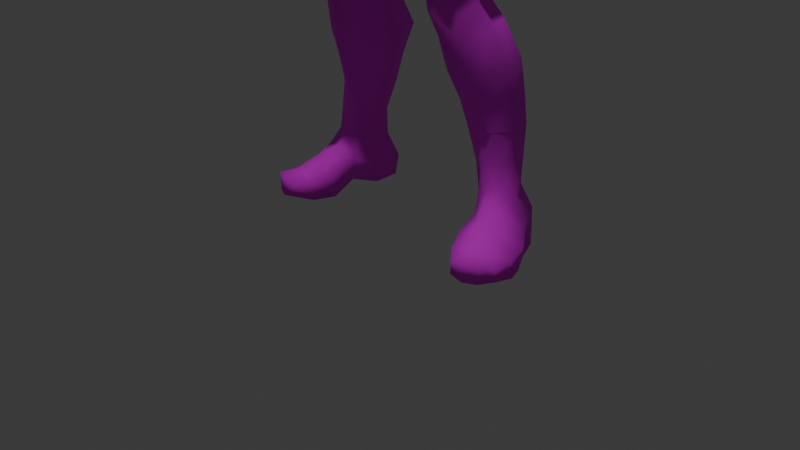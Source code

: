 # Source: Test_Body.blend  (saved by Blender 4.0.36; exported with 4.5.12 LTS)
import bpy
from mathutils import Matrix  # noqa: F401  (used for matrix-valued properties, if any)

bpy.ops.wm.read_factory_settings(use_empty=True)
scene = bpy.context.scene
scene.name = 'Scene'

# ---- collections
col_collection = bpy.data.collections.new('Collection'); scene.collection.children.link(col_collection)

# ---- images (referenced by path relative to the original .blend; pixels are not part of the script)
import os
ASSET_DIR = os.environ.get("B2B_ASSET_DIR", "")  # directory of the original .blend (textures are referenced by path, not embedded)
HERE = os.path.dirname(os.path.abspath(__file__))  # packed textures are extracted next to this script under _unpacked/

def load_image(name, relpath, width, height, colorspace="sRGB"):
    """Load a texture the original file referenced (path relative to the .blend, or extracted next to this script)."""
    p = next((c for c in (os.path.join(HERE, relpath), os.path.join(ASSET_DIR, relpath)) if relpath and os.path.exists(c)), "")
    if p:
        img = bpy.data.images.load(p, check_existing=True)
        img.name = name
    else:  # same state as the original file: an image datablock whose file is absent (Cycles renders it pink)
        img = bpy.data.images.new(name, width, height)
        img.source = "FILE"
        img.filepath = "//" + (relpath or name)
    img.colorspace_settings.name = colorspace
    return img
img_main = load_image('Main', 'Spidey Texture/Main.png', 1024, 1024, 'sRGB')

# ---- materials (node trees are filled in below, after node groups)
mat_texture = bpy.data.materials.new('Texture')
mat_texture.alpha_threshold = 0.0
mat_texture.use_transparent_shadow = False
mat_texture.roughness = 0.5
mat_texture.line_color = (0.0, 0.0, 0.0, 1.0)

# ---- material node trees
mat_texture.use_nodes = True; mat_texture.node_tree.nodes.clear()
_N = mat_texture.node_tree.nodes; _L = mat_texture.node_tree.links
n0 = _N.new('ShaderNodeOutputMaterial'); n0.name = 'Material Output'; n0.location = (300, 300)
n1 = _N.new('ShaderNodeBsdfPrincipled'); n1.name = 'Principled BSDF'; n1.location = (-66, 256)
n1.inputs[2].default_value = 1.0
n1.inputs[3].default_value = 1.45
n2 = _N.new('ShaderNodeTexImage'); n2.name = 'Image Texture'; n2.location = (-410, 213)
n2.image = img_main
_L.new(n1.outputs[0], n0.inputs[0])
_L.new(n2.outputs[0], n1.inputs[0])
n0.is_active_output = True

# ---- world
world_world = bpy.data.worlds.new('World'); scene.world = world_world
world_world.use_nodes = True; world_world.node_tree.nodes.clear()
_N = world_world.node_tree.nodes; _L = world_world.node_tree.links
n0 = _N.new('ShaderNodeOutputWorld'); n0.name = 'World Output'; n0.location = (300, 300)
n1 = _N.new('ShaderNodeBackground'); n1.name = 'Background'; n1.location = (10, 300)
n1.inputs[0].default_value = (0.05088, 0.05088, 0.05088, 1.0)
_L.new(n1.outputs[0], n0.inputs[0])
n0.is_active_output = True
world_world.color = (0.05088, 0.05088, 0.05088)
world_world.use_sun_shadow = False
world_world.sun_shadow_jitter_overblur = 0.0

# ---- cameras
cam_camera = bpy.data.cameras.new('Camera')
cam_camera.clip_end = 100.0
cam_camera.ortho_scale = 7.314

# ---- lights
light_light = bpy.data.lights.new('Light', 'POINT')
light_light.transmission_factor = 0.0
light_light.use_soft_falloff = False
light_light.energy = 1000.0
light_light.shadow_soft_size = 0.1
light_light.shadow_maximum_resolution = 0.006
light_light.use_absolute_resolution = True

# ---- meshes
me_lowman_shoes_005 = bpy.data.meshes.new('lowman_shoes.005')
me_lowman_shoes_005.from_pydata([(0.0, 5.488, 0.6872), (0.0, 5.804, 0.6099), (0.0, 6.645, -0.3257), (0.0, 6.436, -0.3516), (0.0, 5.463, -0.3085), (0.0, 5.145, -0.1931), (0.0, 6.073, 0.5531), (3e-06, 6.37, 0.4995), (0.0, 5.793, -0.4702), (0.0, 6.144, -0.4646), (0.0, 5.115, 0.5152), (-8.63e-09, 7.912, 0.5172), (-8.63e-09, 8.01, 0.2864), (0.0, 6.539, 0.3509), (-8.63e-09, 7.924, -0.1204), (-8.63e-09, 7.756, -0.2456), (0.0, 4.506, -0.2864), (0.0, 4.259, -0.4408), (0.0, 4.424, 0.5644), (0.0, 4.036, 0.5693), (0.0, 4.062, -0.3307), (0.0, 3.858, -0.05647), (0.0, 3.72, 0.4022), (-8.63e-09, 6.943, 0.3765), (-8.63e-09, 6.917, 0.5078), (-8.63e-09, 7.547, -0.2754), (-8.63e-09, 7.381, -0.2145), (-8.63e-09, 7.147, -0.1739), (-8.63e-09, 7.004, -0.2135), (0.0, 6.857, -0.3044), (0.0, 6.743, 0.3154), (-8.63e-09, 6.884, 0.3111), (-8.63e-09, 8.007, 0.06698), (-8.63e-09, 7.268, -0.166), (0.0, 4.824, -0.2374), (0.0, 4.743, 0.5284), (-8.63e-09, 7.353, 0.6898), (-8.63e-09, 7.426, 0.6656), (-8.63e-09, 7.164, 0.6828), (-8.63e-09, 7.261, 0.7154), (-8.63e-09, 7.085, 0.6496), (-8.63e-09, 7.747, 0.6514), (-8.63e-09, 7.537, 0.6948), (-8.63e-09, 6.969, 0.6316), (0.2637, 5.44, -0.386), (0.3055, 5.767, -0.5599), (0.7053, 5.775, -0.4184), (0.5813, 5.402, -0.3269), (0.3075, 5.492, 0.6585), (0.3646, 5.814, 0.7112), (0.2575, 6.77, -0.4214), (0.3093, 6.537, -0.5274), (0.6882, 6.596, -0.4655), (0.6805, 6.155, -0.5539), (0.3269, 6.159, -0.5879), (0.2184, 5.132, -0.2934), (0.342, 6.162, 0.6428), (0.2644, 6.458, 0.4835), (0.5094, 4.875, 0.3416), (0.5203, 5.19, 0.4172), (0.2771, 5.123, 0.6359), (0.2792, 4.75, 0.5709), (0.4927, 4.901, -0.207), (0.5131, 5.147, -0.2412), (0.5897, 5.204, 0.07265), (0.648, 4.934, 0.06455), (0.6893, 5.45, 0.07808), (0.7848, 5.754, 0.01763), (0.1858, 7.974, 0.2831), (0.1706, 7.87, 0.498), (0.2756, 7.737, 0.4492), (0.3108, 7.826, 0.2775), (0.6291, 5.493, 0.4644), (1.217, 6.112, 0.07802), (1.011, 6.454, 0.2205), (0.8711, 6.155, 0.2598), (1.092, 6.083, 0.1675), (1.311, 6.227, -0.1165), (1.109, 6.572, -0.1396), (1.226, 6.141, -0.3077), (1.057, 6.391, -0.4617), (1.054, 6.046, -0.3156), (0.9196, 6.104, -0.4355), (0.9722, 5.928, -0.209), (0.8424, 6.018, -0.2123), (0.9946, 5.963, -0.01055), (0.8021, 6.019, -0.02425), (1.002, 5.974, 0.1229), (0.8076, 6.076, 0.1675), (1.623, 5.723, 0.2349), (1.712, 5.858, 0.1245), (1.523, 6.071, 0.1609), (1.381, 5.899, 0.3092), (1.707, 5.869, -0.07731), (1.519, 6.1, -0.1131), (1.71, 5.802, -0.2612), (1.497, 6.025, -0.3611), (1.56, 5.682, -0.3248), (1.329, 5.807, -0.419), (1.472, 5.574, -0.1781), (1.255, 5.772, -0.1828), (1.502, 5.593, -0.007563), (1.204, 5.742, -0.00704), (1.53, 5.616, 0.1372), (1.234, 5.757, 0.1863), (2.127, 5.392, 0.2472), (2.188, 5.502, 0.215), (2.038, 5.623, 0.1697), (1.953, 5.498, 0.2331), (2.287, 5.599, 0.04614), (2.116, 5.754, -0.02145), (2.233, 5.495, -0.1665), (1.973, 5.677, -0.2734), (2.124, 5.329, -0.2514), (1.868, 5.491, -0.3601), (2.027, 5.172, -0.1368), (1.803, 5.302, -0.1951), (2.031, 5.211, 0.06049), (1.821, 5.272, 0.03545), (2.045, 5.253, 0.215), (1.857, 5.345, 0.2026), (2.312, 5.258, 0.2703), (2.384, 5.354, 0.2617), (2.444, 5.4, 0.1401), (2.426, 5.326, 0.004444), (2.375, 5.206, -0.0608), (2.305, 5.114, -0.002773), (2.293, 5.137, 0.1153), (2.297, 5.18, 0.2012), (0.5279, 6.82, -0.2912), (0.597, 6.779, -0.0259), (0.7589, 6.652, -0.1226), (0.6079, 6.535, 0.2589), (0.4195, 6.663, 0.1737), (0.1949, 6.61, 0.3315), (0.3004, 7.677, -0.07179), (0.1968, 7.733, -0.2061), (0.1824, 7.894, -0.09673), (0.2863, 7.807, -0.03287), (0.6542, 6.2, 0.443), (0.7003, 5.84, 0.3785), (2.809, 5.023, 0.3355), (2.721, 5.145, 0.2988), (2.672, 5.106, 0.4121), (2.785, 4.991, 0.4603), (2.797, 5.001, 0.2172), (2.723, 5.102, 0.1822), (2.753, 4.944, 0.1381), (2.679, 5.014, 0.1246), (2.695, 4.876, 0.1265), (2.626, 4.953, 0.1347), (2.651, 4.816, 0.1988), (2.58, 4.923, 0.198), (2.539, 4.772, 0.4835), (2.609, 4.825, 0.5867), (2.595, 4.992, 0.4696), (2.543, 4.908, 0.3298), (2.898, 4.89, 0.5054), (3.009, 4.78, 0.5575), (3.03, 4.777, 0.4048), (2.923, 4.908, 0.3682), (2.91, 4.891, 0.2337), (3.006, 4.752, 0.2571), (2.957, 4.743, 0.1597), (2.863, 4.844, 0.1386), (2.894, 4.68, 0.1632), (2.795, 4.766, 0.1307), (2.926, 4.664, 0.2667), (2.769, 4.724, 0.2252), (2.955, 4.699, 0.3981), (2.77, 4.734, 0.3485), (3.094, 4.368, 0.5034), (3.156, 4.375, 0.533), (3.14, 4.368, 0.6045), (3.069, 4.365, 0.5715), (2.738, 4.911, 0.5586), (2.713, 4.765, 0.5852), (2.647, 4.492, 0.5639), (2.698, 4.521, 0.6105), (2.65, 4.528, 0.6649), (2.585, 4.497, 0.6213), (2.628, 4.762, 0.3126), (2.648, 4.705, 0.4576), (3.095, 4.384, 0.3573), (3.102, 4.381, 0.43), (3.036, 4.408, 0.4122), (3.036, 4.404, 0.3482), (2.829, 4.841, 0.6061), (2.925, 4.772, 0.6532), (3.124, 4.419, 0.6782), (3.177, 4.445, 0.7087), (3.142, 4.443, 0.7719), (3.088, 4.415, 0.7342), (2.955, 4.49, 0.2721), (2.944, 4.476, 0.2172), (3.0, 4.466, 0.225), (3.007, 4.472, 0.2805), (3.114, 4.648, 0.475), (3.092, 4.648, 0.5864), (3.047, 4.607, 0.4733), (3.028, 4.596, 0.5467), (2.934, 4.681, 0.5336), (3.023, 4.611, 0.3871), (3.03, 4.608, 0.3193), (3.098, 4.638, 0.4093), (3.098, 4.628, 0.305), (3.081, 4.668, 0.6318), (3.03, 4.666, 0.7247), (3.024, 4.618, 0.6184), (2.987, 4.611, 0.6727), (2.87, 4.69, 0.6263), (2.961, 4.615, 0.1892), (3.023, 4.644, 0.1708), (2.971, 4.619, 0.2477), (3.026, 4.648, 0.2528), (3.136, 4.487, 0.6074), (3.161, 4.491, 0.514), (3.089, 4.47, 0.4979), (3.064, 4.462, 0.5685), (3.053, 4.497, 0.4005), (3.06, 4.499, 0.3388), (3.125, 4.488, 0.4254), (3.123, 4.486, 0.3368), (3.105, 4.537, 0.761), (3.154, 4.544, 0.6799), (3.091, 4.509, 0.6538), (3.056, 4.504, 0.7118), (2.962, 4.542, 0.2007), (3.027, 4.542, 0.1966), (2.972, 4.548, 0.2597), (3.03, 4.552, 0.2684), (2.486, 5.121, 0.3479), (2.555, 5.214, 0.3427), (2.611, 5.248, 0.2383), (2.613, 5.189, 0.1205), (2.576, 5.087, 0.05807), (2.517, 5.013, 0.0866), (2.481, 5.017, 0.1681), (2.471, 5.06, 0.2605), (2.71, 4.624, 0.5873), (2.642, 4.581, 0.5117), (2.565, 4.603, 0.5741), (2.641, 4.64, 0.6409), (2.764, 4.741, 0.6015), (2.764, 4.717, 0.479), (1.793, 5.599, 0.1231), (1.836, 5.687, 0.06623), (1.902, 5.787, -0.05659), (1.819, 5.709, -0.2292), (1.707, 5.595, -0.3987), (1.665, 5.463, -0.1777), (1.679, 5.409, 0.002819), (1.732, 5.496, 0.1083), (0.2784, 4.577, -0.3944), (0.3336, 4.212, -0.6176), (0.3266, 4.45, 0.5434), (0.3172, 4.064, 0.4885), (0.6021, 4.308, 0.3565), (0.5729, 4.613, 0.3568), (0.73, 4.41, 0.03222), (0.6898, 4.681, 0.04234), (0.55, 4.638, -0.2537), (0.6441, 4.346, -0.3197), (0.3749, 3.805, 0.524), (0.08029, 3.746, 0.3597), (0.1236, 3.618, 0.3542), (0.1366, 3.957, -0.3961), (0.0411, 3.797, -0.06124), (0.6627, 3.962, 0.3908), (0.8163, 4.014, 0.04611), (0.7626, 3.954, -0.3253), (0.483, 3.833, -0.4883), (0.1963, 3.666, -0.3926), (0.0682, 3.597, -0.04653), (0.1693, 7.034, 0.4435), (0.0936, 6.952, 0.4856), (0.07675, 6.968, 0.3536), (0.148, 7.013, 0.3118), (0.1914, 7.532, -0.2386), (0.1531, 7.38, -0.1842), (0.1203, 7.16, -0.1558), (0.1343, 7.02, -0.2069), (0.1922, 6.895, -0.3102), (0.2867, 7.514, -0.1009), (0.2436, 7.39, -0.08231), (0.2035, 7.173, -0.05638), (0.2453, 7.019, -0.0973), (0.3798, 6.896, -0.1795), (0.3107, 7.633, 0.09654), (0.293, 7.503, 0.02814), (0.2429, 7.184, 0.09208), (0.2608, 6.996, 0.1029), (0.4093, 6.835, 0.02498), (0.3023, 6.79, 0.1904), (0.1229, 6.765, 0.2342), (0.1705, 6.937, 0.2308), (0.0969, 6.909, 0.273), (0.2054, 7.295, -0.05288), (0.2658, 7.408, 0.02081), (0.2361, 7.314, 0.04702), (0.1818, 7.972, 0.07656), (0.3062, 7.827, 0.09834), (0.3229, 7.647, 0.2533), (0.2663, 7.17, 0.232), (0.2297, 7.075, 0.2676), (0.2923, 7.446, 0.3326), (0.2984, 7.507, 0.3017), (0.3064, 7.568, 0.3942), (0.3, 7.456, 0.4216), (0.2558, 7.225, 0.3777), (0.2182, 7.121, 0.4106), (0.2715, 7.332, 0.3272), (0.2696, 7.391, 0.3415), (0.2848, 7.382, 0.432), (0.259, 7.315, 0.4191), (0.306, 7.485, 0.08576), (0.3057, 7.542, 0.1444), (0.271, 7.335, 0.1073), (0.2938, 7.412, 0.07615), (0.2757, 7.238, 0.2135), (0.2733, 7.259, 0.1447), (0.2829, 7.273, 0.2855), (0.3054, 7.549, 0.2286), (0.1248, 7.276, -0.1399), (0.2277, 4.856, -0.2701), (0.9318, 2.06, 0.08391), (0.8488, 2.388, 0.1554), (0.659, 2.34, 0.2856), (0.7221, 2.001, 0.1533), (1.061, 2.169, -0.1067), (0.9793, 2.409, -0.02004), (0.9821, 2.213, -0.3598), (0.9011, 2.399, -0.262), (0.7758, 2.225, -0.4978), (0.7277, 2.366, -0.381), (0.541, 2.326, 0.09749), (0.5359, 1.982, 0.008907), (0.4019, 2.029, -0.2721), (0.4367, 2.291, -0.1883), (0.5352, 2.331, -0.3718), (0.4965, 2.173, -0.4682), (1.35, 0.2416, -0.3642), (1.209, 0.2292, -0.5609), (1.103, 0.5039, -0.5492), (1.19, 0.5347, -0.4049), (1.085, 0.2632, -0.7706), (1.008, 0.5264, -0.6704), (0.7837, 0.2576, -0.7295), (0.8107, 0.2418, -0.4624), (0.819, 0.4952, -0.4396), (0.8419, 0.5197, -0.628), (0.8792, 0.3315, -0.1738), (0.8562, 0.5648, -0.2327), (0.9618, 0.8569, -0.1629), (1.111, 0.8701, -0.2298), (1.05, 1.173, -0.2108), (0.9004, 1.16, -0.147), (1.126, 0.8424, -0.4179), (1.126, 1.174, -0.4014), (1.079, 0.8164, -0.6013), (1.084, 1.184, -0.6175), (0.957, 0.8304, -0.6529), (0.8871, 1.21, -0.6916), (0.7436, 1.14, -0.1898), (0.8249, 0.8279, -0.2219), (0.8105, 0.8211, -0.5876), (0.7614, 0.798, -0.4229), (0.6331, 1.126, -0.4016), (0.6812, 1.185, -0.6146), (1.044, 0.4653, -0.09795), (1.251, 0.4228, -0.1706), (1.162, 0.6084, -0.2434), (0.9964, 0.617, -0.1841), (0.6296, 2.646, 0.2536), (0.8268, 2.677, 0.2166), (0.9575, 2.655, 0.02651), (0.8894, 2.618, -0.2246), (0.7114, 2.576, -0.3238), (0.4731, 2.601, 0.1533), (0.5066, 2.556, -0.2924), (0.3796, 2.561, -0.1199), (0.7878, 1.725, 0.08682), (0.9871, 1.771, 0.001477), (1.16, 1.816, -0.2319), (1.075, 1.843, -0.5095), (0.8282, 1.873, -0.6983), (0.5752, 1.696, -0.06178), (0.4666, 1.81, -0.6419), (0.386, 1.703, -0.3451), (1.539, 0.1225, 0.04106), (1.549, -0.0521, 0.03055), (1.432, -0.09821, -0.1948), (1.494, 0.177, -0.1771), (0.9824, -0.07759, 0.01361), (1.014, -0.04811, 0.2824), (1.031, 0.1678, 0.3005), (0.9262, 0.2279, 0.09563), (1.209, 0.209, 0.2533), (1.112, 0.3329, 0.06144), (1.077, 0.03433, -0.7923), (0.8303, 0.01572, -0.7293), (1.218, -0.0495, -0.6178), (1.319, -0.05326, -0.3946), (0.9949, 0.04143, -0.2514), (0.8824, -0.02665, -0.4982), (1.017, 1.475, -0.115), (0.8555, 1.444, -0.03084), (1.152, 1.486, -0.3346), (1.077, 1.505, -0.5785), (0.8552, 1.528, -0.7123), (0.671, 1.416, -0.145), (0.5014, 1.406, -0.3885), (0.5887, 1.478, -0.6156), (0.555, 3.001, 0.4536), (0.8484, 3.049, 0.3743), (0.7807, 3.489, 0.4404), (0.4799, 3.395, 0.5385), (1.017, 3.05, 0.06849), (0.9694, 3.52, 0.0706), (0.9438, 3.004, -0.2896), (0.9096, 3.475, -0.3323), (0.6819, 2.955, -0.4534), (0.6157, 3.394, -0.5202), (0.3083, 2.927, 0.2995), (0.1734, 3.298, 0.381), (0.3613, 2.91, -0.3731), (0.1981, 2.904, -0.07915), (0.08608, 3.285, -0.04711), (0.2662, 3.317, -0.3983), (1.305, 0.2969, -0.02827), (1.372, 0.1879, 0.1675), (1.334, -0.04208, 0.0262), (1.381, -0.03056, 0.1615), (1.184, -0.04974, 0.08865), (1.207, -0.03885, 0.2279), (0.2398, 7.454, 0.538), (0.2511, 7.378, 0.5531), (0.207, 7.214, 0.5344), (0.1881, 7.13, 0.5403), (0.1437, 7.362, 0.659), (0.1383, 7.438, 0.6284), (0.2346, 7.298, 0.5474), (0.1252, 7.182, 0.649), (0.1387, 7.272, 0.6708), (0.224, 7.66, 0.5452), (0.23, 7.548, 0.5406), (0.1151, 7.102, 0.6247), (0.1419, 7.718, 0.62), (0.1402, 7.54, 0.6549), (0.164, 7.057, 0.5345), (0.1061, 7.0, 0.5903), (1.543, -0.009209, 0.2548), (1.539, 0.1011, 0.2513), (1.161, 0.1359, 0.4493), (1.158, -0.001277, 0.4468), (1.307, 0.1833, 0.4602), (1.454, 0.1655, 0.3792), (1.304, -0.03148, 0.4513), (1.441, -0.02977, 0.3832), (0.3015, 7.476, 0.216), (0.2794, 7.399, 0.2155), (0.2677, 7.318, 0.2217)], [], [(44, 45, 46, 47), (48, 49, 1, 0), (50, 51, 3, 2), (51, 52, 53, 54), (45, 54, 53, 46), (5, 4, 44, 55), (56, 57, 7, 6), (56, 6, 1, 49), (58, 59, 60, 61), (62, 63, 64, 65), (66, 47, 46, 67), (68, 69, 70, 71), (59, 64, 66, 72), (73, 74, 75, 76), (77, 78, 74, 73), (79, 80, 78, 77), (81, 82, 80, 79), (83, 84, 82, 81), (85, 86, 84, 83), (87, 88, 86, 85), (76, 75, 88, 87), (89, 90, 91, 92), (93, 94, 91, 90), (95, 96, 94, 93), (95, 97, 98, 96), (97, 99, 100, 98), (99, 101, 102, 100), (103, 104, 102, 101), (89, 92, 104, 103), (105, 106, 107, 108), (109, 110, 107, 106), (111, 112, 110, 109), (111, 113, 114, 112), (113, 115, 116, 114), (115, 117, 118, 116), (117, 119, 120, 118), (105, 108, 120, 119), (121, 122, 106, 105), (106, 122, 123, 109), (109, 123, 124, 111), (124, 125, 113, 111), (125, 126, 115, 113), (126, 127, 117, 115), (117, 127, 128, 119), (119, 128, 121, 105), (129, 130, 131, 52), (132, 131, 130, 133), (57, 132, 133, 134), (135, 136, 137, 138), (44, 4, 8, 45), (129, 52, 51, 50), (54, 9, 3, 51), (8, 9, 54, 45), (47, 63, 55, 44), (139, 132, 57, 56), (49, 140, 139, 56), (10, 60, 48, 0), (11, 69, 68, 12), (134, 13, 7, 57), (14, 137, 136, 15), (141, 142, 143, 144), (141, 145, 146, 142), (145, 147, 148, 146), (147, 149, 150, 148), (151, 152, 150, 149), (153, 154, 155, 156), (157, 158, 159, 160), (161, 162, 163, 164), (163, 165, 166, 164), (165, 167, 168, 166), (167, 169, 170, 168), (171, 172, 173, 174), (175, 155, 154, 176), (177, 178, 179, 180), (181, 182, 153, 156), (164, 147, 145, 161), (166, 149, 147, 164), (168, 151, 149, 166), (183, 184, 185, 186), (160, 159, 162, 161), (145, 141, 160, 161), (144, 157, 160, 141), (187, 188, 158, 157), (189, 190, 191, 192), (193, 194, 195, 196), (197, 159, 158, 198), (199, 169, 159, 197), (200, 201, 169, 199), (198, 158, 201, 200), (202, 169, 167, 203), (204, 159, 169, 202), (205, 162, 159, 204), (203, 167, 162, 205), (206, 158, 188, 207), (208, 201, 158, 206), (209, 210, 201, 208), (207, 188, 210, 209), (211, 165, 163, 212), (213, 167, 165, 211), (214, 162, 167, 213), (212, 163, 162, 214), (215, 216, 197, 198), (216, 217, 199, 197), (218, 200, 199, 217), (215, 198, 200, 218), (219, 202, 203, 220), (221, 204, 202, 219), (221, 222, 205, 204), (222, 220, 203, 205), (207, 223, 224, 206), (190, 189, 225, 224), (189, 192, 226, 225), (209, 226, 223, 207), (227, 211, 212, 228), (227, 229, 213, 211), (230, 214, 213, 229), (230, 228, 212, 214), (173, 172, 216, 215), (172, 171, 217, 216), (217, 171, 174, 218), (218, 174, 173, 215), (220, 186, 185, 219), (219, 185, 184, 221), (184, 183, 222, 221), (183, 186, 220, 222), (228, 195, 194, 227), (194, 193, 229, 227), (229, 193, 196, 230), (196, 195, 228, 230), (231, 155, 143, 232), (232, 143, 142, 233), (233, 142, 146, 234), (146, 148, 235, 234), (148, 150, 236, 235), (236, 150, 152, 237), (237, 152, 156, 238), (238, 156, 155, 231), (182, 176, 239, 240), (241, 153, 182, 240), (242, 154, 153, 241), (239, 176, 154, 242), (177, 240, 239, 178), (180, 241, 240, 177), (179, 242, 241, 180), (178, 239, 242, 179), (144, 143, 155, 175), (144, 175, 187, 157), (176, 243, 187, 175), (182, 244, 243, 176), (243, 210, 188, 187), (244, 201, 210, 243), (170, 169, 201, 244), (170, 244, 182, 181), (181, 151, 168, 170), (181, 156, 152, 151), (245, 246, 90, 89), (90, 246, 247, 93), (93, 247, 248, 95), (248, 249, 97, 95), (249, 250, 99, 97), (250, 251, 101, 99), (101, 251, 252, 103), (103, 252, 245, 89), (121, 231, 232, 122), (122, 232, 233, 123), (123, 233, 234, 124), (234, 235, 125, 124), (235, 236, 126, 125), (126, 236, 237, 127), (127, 237, 238, 128), (128, 238, 231, 121), (75, 74, 132, 139), (74, 78, 131, 132), (131, 78, 80, 52), (52, 80, 82, 53), (53, 82, 84, 46), (46, 84, 86, 67), (67, 86, 88, 140), (88, 75, 139, 140), (49, 48, 72, 140), (253, 254, 17, 16), (255, 256, 257, 258), (258, 257, 259, 260), (261, 260, 259, 262), (253, 261, 262, 254), (18, 19, 256, 255), (263, 256, 264, 265), (20, 266, 267, 21), (17, 254, 266, 20), (21, 267, 264, 22), (268, 257, 256, 263), (269, 259, 257, 268), (269, 270, 262, 259), (270, 271, 254, 262), (272, 273, 267, 266), (271, 272, 266, 254), (265, 264, 267, 273), (72, 66, 67, 140), (274, 275, 276, 277), (275, 24, 23, 276), (25, 278, 279, 26), (27, 280, 281, 28), (50, 2, 29, 282), (279, 278, 283, 284), (280, 285, 286, 281), (129, 50, 282, 287), (283, 135, 288, 289), (286, 285, 290, 291), (130, 129, 287, 292), (293, 133, 130, 292), (294, 134, 133, 293), (30, 13, 134, 294), (282, 29, 28, 281), (287, 282, 281, 286), (292, 287, 286, 291), (293, 292, 291, 295), (294, 293, 295, 296), (30, 294, 296, 31), (297, 284, 298, 299), (15, 136, 278, 25), (278, 136, 135, 283), (68, 300, 32, 12), (71, 301, 300, 68), (288, 301, 71, 302), (303, 304, 291, 290), (296, 295, 277, 276), (31, 296, 276, 23), (305, 306, 307, 308), (304, 303, 309, 310), (311, 312, 313, 314), (307, 302, 71, 70), (303, 290, 320, 319), (299, 317, 320, 290), (289, 315, 318, 298), (302, 322, 316, 288), (321, 309, 303, 319), (302, 307, 306, 322), (298, 284, 283, 289), (33, 26, 279, 323), (323, 279, 284, 297), (308, 313, 312, 305), (314, 309, 321, 311), (299, 298, 318, 317), (288, 316, 315, 289), (288, 135, 138, 301), (137, 300, 301, 138), (14, 32, 300, 137), (297, 299, 290, 285), (323, 297, 285, 280), (33, 323, 280, 27), (291, 304, 277, 295), (310, 274, 277, 304), (55, 324, 34, 5), (59, 72, 48, 60), (47, 66, 64, 63), (59, 58, 65, 64), (63, 62, 324, 55), (35, 61, 60, 10), (16, 34, 324, 253), (258, 58, 61, 255), (65, 58, 258, 260), (62, 65, 260, 261), (324, 62, 261, 253), (255, 61, 35, 18), (325, 326, 327, 328), (325, 329, 330, 326), (329, 331, 332, 330), (331, 333, 334, 332), (328, 327, 335, 336), (337, 338, 339, 340), (333, 340, 339, 334), (336, 335, 338, 337), (341, 342, 343, 344), (345, 346, 343, 342), (347, 348, 349, 350), (345, 347, 350, 346), (351, 352, 349, 348), (353, 354, 355, 356), (354, 357, 358, 355), (357, 359, 360, 358), (360, 359, 361, 362), (363, 364, 353, 356), (365, 366, 367, 368), (362, 361, 365, 368), (367, 366, 364, 363), (369, 370, 371, 372), (341, 344, 371, 370), (351, 369, 372, 352), (373, 327, 326, 374), (326, 330, 375, 374), (330, 332, 376, 375), (332, 334, 377, 376), (378, 335, 327, 373), (379, 339, 338, 380), (334, 339, 379, 377), (380, 338, 335, 378), (328, 381, 382, 325), (382, 383, 329, 325), (383, 384, 331, 329), (384, 385, 333, 331), (336, 386, 381, 328), (387, 388, 337, 340), (333, 385, 387, 340), (337, 388, 386, 336), (389, 390, 391, 392), (393, 394, 395, 396), (395, 397, 398, 396), (345, 399, 400, 347), (401, 399, 345, 342), (402, 401, 342, 341), (392, 391, 402, 341), (351, 396, 398, 369), (403, 393, 396, 351), (348, 404, 403, 351), (400, 404, 348, 347), (372, 371, 354, 353), (405, 406, 356, 355), (371, 344, 357, 354), (407, 405, 355, 358), (344, 343, 359, 357), (360, 408, 407, 358), (359, 343, 346, 361), (362, 409, 408, 360), (364, 352, 372, 353), (356, 406, 410, 363), (350, 349, 366, 365), (411, 412, 368, 367), (361, 346, 350, 365), (368, 412, 409, 362), (366, 349, 352, 364), (410, 411, 367, 363), (413, 373, 374, 414), (414, 415, 416, 413), (374, 375, 417, 414), (418, 415, 414, 417), (375, 376, 419, 417), (420, 418, 417, 419), (376, 377, 421, 419), (422, 420, 419, 421), (423, 378, 373, 413), (413, 416, 424, 423), (425, 379, 380, 426), (426, 427, 428, 425), (377, 379, 425, 421), (428, 422, 421, 425), (426, 380, 378, 423), (423, 424, 427, 426), (263, 416, 415, 268), (268, 415, 418, 269), (418, 420, 270, 269), (420, 422, 271, 270), (265, 424, 416, 263), (428, 427, 273, 272), (422, 428, 272, 271), (273, 427, 424, 265), (401, 404, 400, 399), (402, 403, 404, 401), (403, 402, 391, 393), (429, 398, 397, 430), (370, 369, 398, 429), (429, 392, 341, 370), (389, 392, 429, 430), (431, 391, 390, 432), (433, 393, 391, 431), (394, 393, 433, 434), (431, 432, 434, 433), (406, 405, 382, 381), (405, 407, 383, 382), (407, 408, 384, 383), (408, 409, 385, 384), (410, 406, 381, 386), (412, 411, 388, 387), (409, 412, 387, 385), (411, 410, 386, 388), (313, 308, 435, 436), (310, 309, 437, 438), (439, 440, 37, 36), (309, 314, 441, 437), (442, 443, 39, 38), (307, 70, 444, 445), (446, 442, 38, 40), (438, 437, 442, 446), (443, 442, 437, 441), (440, 439, 436, 435), (447, 448, 445, 444), (41, 42, 448, 447), (69, 447, 444, 70), (11, 41, 447, 69), (449, 450, 275, 274), (450, 43, 24, 275), (308, 307, 445, 435), (440, 448, 42, 37), (314, 313, 436, 441), (443, 439, 36, 39), (441, 436, 439, 443), (435, 445, 448, 440), (438, 449, 274, 310), (446, 450, 449, 438), (40, 43, 450, 446), (92, 91, 73, 76), (91, 94, 77, 73), (94, 96, 79, 77), (96, 98, 81, 79), (98, 100, 83, 81), (100, 102, 85, 83), (102, 104, 87, 85), (104, 92, 76, 87), (246, 245, 108, 107), (247, 246, 107, 110), (248, 247, 110, 112), (249, 248, 112, 114), (250, 249, 114, 116), (251, 250, 116, 118), (252, 251, 118, 120), (245, 252, 120, 108), (256, 19, 22, 264), (226, 192, 191, 223), (209, 208, 225, 226), (208, 206, 224, 225), (223, 191, 190, 224), (451, 390, 389, 452), (453, 395, 394, 454), (455, 397, 395, 453), (456, 430, 397, 455), (452, 389, 430, 456), (457, 455, 453, 454), (458, 456, 455, 457), (451, 452, 456, 458), (434, 457, 454, 394), (432, 458, 457, 434), (390, 451, 458, 432), (305, 459, 322, 306), (459, 315, 316, 322), (312, 460, 459, 305), (460, 318, 315, 459), (311, 461, 460, 312), (461, 317, 318, 460), (321, 319, 461, 311), (319, 320, 317, 461)])
me_lowman_shoes_005.polygons.foreach_set('use_smooth', [True] * 439)
_uv = me_lowman_shoes_005.uv_layers.new(name='UVMap')
_uv.uv.foreach_set('vector', [0.1462, 0.6292, 0.1285, 0.5749, 0.1882, 0.5514, 0.1967, 0.6153, 0.1247, 0.1318, 0.1091, 0.1784, 0.05898, 0.1538, 0.08199, 0.1083, 0.05211, 0.4426, 0.07803, 0.4717, 0.03267, 0.5058, 0.01911, 0.4754, 0.07803, 0.4717, 0.1238, 0.4342, 0.1551, 0.4977, 0.1059, 0.5215, 0.1285, 0.5749, 0.1059, 0.5215, 0.1551, 0.4977, 0.1882, 0.5514, 0.1256, 0.696, 0.1068, 0.6469, 0.1462, 0.6292, 0.161, 0.68, 0.08714, 0.2238, 0.05901, 0.2665, 0.02441, 0.2397, 0.04021, 0.1937, 0.08714, 0.2238, 0.04021, 0.1937, 0.05898, 0.1538, 0.1091, 0.1784, 0.22, 0.06571, 0.1924, 0.1102, 0.149, 0.07821, 0.1805, 0.02636, 0.2174, 0.6997, 0.2078, 0.6602, 0.26, 0.6486, 0.2645, 0.6901, 0.2638, 0.6068, 0.1967, 0.6153, 0.1882, 0.5514, 0.2578, 0.5561, 0.7988, 0.8908, 0.7599, 0.891, 0.7611, 0.8602, 0.7925, 0.8631, 0.1924, 0.1102, 0.2459, 0.13, 0.2354, 0.1709, 0.1758, 0.1584, 0.6462, 0.712, 0.5919, 0.7499, 0.5715, 0.7008, 0.6226, 0.6925, 0.6651, 0.7462, 0.6266, 0.7921, 0.5919, 0.7499, 0.6462, 0.712, 0.6357, 0.5205, 0.5905, 0.4879, 0.6197, 0.4452, 0.6565, 0.4872, 0.6093, 0.5537, 0.572, 0.5379, 0.5905, 0.4879, 0.6357, 0.5205, 0.6062, 0.592, 0.572, 0.5919, 0.572, 0.5379, 0.6093, 0.5537, 0.6083, 0.6339, 0.5662, 0.6329, 0.572, 0.5919, 0.6062, 0.592, 0.6125, 0.6623, 0.5653, 0.6742, 0.5662, 0.6329, 0.6083, 0.6339, 0.6226, 0.6925, 0.5715, 0.7008, 0.5653, 0.6742, 0.6125, 0.6623, 0.7131, 0.6683, 0.72, 0.6901, 0.6908, 0.7016, 0.6799, 0.6753, 0.7327, 0.7136, 0.6971, 0.7343, 0.6908, 0.7016, 0.72, 0.6901, 0.7273, 0.5363, 0.6837, 0.5298, 0.6889, 0.4966, 0.729, 0.5074, 0.7273, 0.5363, 0.7169, 0.5682, 0.6751, 0.5619, 0.6837, 0.5298, 0.7169, 0.5682, 0.7115, 0.5999, 0.6666, 0.5958, 0.6751, 0.5619, 0.7115, 0.5999, 0.7115, 0.625, 0.6624, 0.6247, 0.6666, 0.5958, 0.7114, 0.6463, 0.6686, 0.6506, 0.6624, 0.6247, 0.7115, 0.625, 0.7131, 0.6683, 0.6799, 0.6753, 0.6686, 0.6506, 0.7114, 0.6463, 0.8857, 0.6852, 0.865, 0.6822, 0.8614, 0.6524, 0.8875, 0.6514, 0.8327, 0.68, 0.8285, 0.6485, 0.8614, 0.6524, 0.865, 0.6822, 0.798, 0.6781, 0.7936, 0.6318, 0.8285, 0.6485, 0.8327, 0.68, 0.798, 0.6781, 0.7637, 0.6801, 0.7599, 0.6278, 0.7936, 0.6318, 0.7599, 0.5118, 0.7937, 0.5101, 0.795, 0.5469, 0.7599, 0.5646, 0.7937, 0.5101, 0.821, 0.5029, 0.8247, 0.534, 0.795, 0.5469, 0.821, 0.5029, 0.8442, 0.4977, 0.8485, 0.5263, 0.8247, 0.534, 0.8685, 0.4903, 0.8761, 0.5226, 0.8485, 0.5263, 0.8442, 0.4977, 0.8846, 0.7234, 0.8641, 0.7235, 0.865, 0.6822, 0.8857, 0.6852, 0.865, 0.6822, 0.8641, 0.7235, 0.8396, 0.722, 0.8327, 0.68, 0.8327, 0.68, 0.8396, 0.722, 0.8132, 0.7244, 0.798, 0.6781, 0.8132, 0.7244, 0.7896, 0.7312, 0.7637, 0.6801, 0.798, 0.6781, 0.776, 0.4571, 0.7977, 0.4606, 0.7937, 0.5101, 0.7599, 0.5118, 0.7977, 0.4606, 0.8185, 0.458, 0.821, 0.5029, 0.7937, 0.5101, 0.821, 0.5029, 0.8185, 0.458, 0.835, 0.4564, 0.8442, 0.4977, 0.8442, 0.4977, 0.835, 0.4564, 0.8528, 0.4557, 0.8685, 0.4903, 0.08156, 0.409, 0.08736, 0.369, 0.1212, 0.3785, 0.1238, 0.4342, 0.1037, 0.3139, 0.1212, 0.3785, 0.08736, 0.369, 0.06791, 0.3292, 0.05901, 0.2665, 0.1037, 0.3139, 0.06791, 0.3292, 0.03787, 0.2951, 0.8418, 0.8357, 0.8639, 0.847, 0.8501, 0.8696, 0.8364, 0.854, 0.1462, 0.6292, 0.1068, 0.6469, 0.0852, 0.5952, 0.1285, 0.5749, 0.08156, 0.409, 0.1238, 0.4342, 0.07803, 0.4717, 0.05211, 0.4426, 0.1059, 0.5215, 0.05924, 0.5473, 0.03267, 0.5058, 0.07803, 0.4717, 0.0852, 0.5952, 0.05924, 0.5473, 0.1059, 0.5215, 0.1285, 0.5749, 0.1967, 0.6153, 0.2078, 0.6602, 0.161, 0.68, 0.1462, 0.6292, 0.1312, 0.2589, 0.1037, 0.3139, 0.05901, 0.2665, 0.08714, 0.2238, 0.1091, 0.1784, 0.17, 0.2152, 0.1312, 0.2589, 0.08714, 0.2238, 0.1103, 0.04938, 0.149, 0.07821, 0.1247, 0.1318, 0.08199, 0.1083, 0.7599, 0.9229, 0.7599, 0.891, 0.7988, 0.8908, 0.8048, 0.9212, 0.03787, 0.2951, 0.01165, 0.2736, 0.02441, 0.2397, 0.05901, 0.2665, 0.869, 0.89, 0.8501, 0.8696, 0.8639, 0.847, 0.8907, 0.8625, 0.4076, 0.8134, 0.4105, 0.8206, 0.4073, 0.8226, 0.3984, 0.8179, 0.4076, 0.8134, 0.4158, 0.8143, 0.4137, 0.8205, 0.4105, 0.8206, 0.4158, 0.8143, 0.4209, 0.819, 0.4166, 0.8219, 0.4137, 0.8205, 0.4209, 0.819, 0.4233, 0.8245, 0.4177, 0.8247, 0.4166, 0.8219, 0.4227, 0.8318, 0.4166, 0.828, 0.4177, 0.8247, 0.4233, 0.8245, 0.4069, 0.8376, 0.4004, 0.8369, 0.4054, 0.828, 0.4121, 0.8311, 0.3791, 0.8072, 0.3371, 0.7909, 0.3795, 0.749, 0.4009, 0.7945, 0.4225, 0.7981, 0.4431, 0.749, 0.4754, 0.7872, 0.4345, 0.8103, 0.4754, 0.7872, 0.4798, 0.8266, 0.4392, 0.8247, 0.4345, 0.8103, 0.4798, 0.8266, 0.4789, 0.8736, 0.438, 0.8407, 0.4392, 0.8247, 0.4789, 0.8736, 0.4349, 0.912, 0.4253, 0.8564, 0.438, 0.8407, 0.9078, 0.4573, 0.9078, 0.4573, 0.9078, 0.4573, 0.9078, 0.4573, 0.3922, 0.828, 0.4054, 0.828, 0.4004, 0.8369, 0.3923, 0.8448, 0.8973, 0.3049, 0.8972, 0.3049, 0.8973, 0.3048, 0.8973, 0.3049, 0.418, 0.8394, 0.4077, 0.8458, 0.4069, 0.8376, 0.4121, 0.8311, 0.4345, 0.8103, 0.4209, 0.819, 0.4158, 0.8143, 0.4225, 0.7981, 0.4392, 0.8247, 0.4233, 0.8245, 0.4209, 0.819, 0.4345, 0.8103, 0.438, 0.8407, 0.4227, 0.8318, 0.4233, 0.8245, 0.4392, 0.8247, 0.9038, 0.5197, 0.9038, 0.5197, 0.9038, 0.5197, 0.9038, 0.5197, 0.4009, 0.7945, 0.3795, 0.749, 0.4431, 0.749, 0.4225, 0.7981, 0.4158, 0.8143, 0.4076, 0.8134, 0.4009, 0.7945, 0.4225, 0.7981, 0.3984, 0.8179, 0.3791, 0.8072, 0.4009, 0.7945, 0.4076, 0.8134, 0.3744, 0.8313, 0.3371, 0.8376, 0.3371, 0.7909, 0.3791, 0.8072, 0.7232, 0.84, 0.7232, 0.84, 0.7232, 0.84, 0.7232, 0.84, 0.9054, 0.6748, 0.9054, 0.6748, 0.9053, 0.6748, 0.9054, 0.6748, 0.9097, 0.4543, 0.9305, 0.4151, 0.9435, 0.4872, 0.9091, 0.4589, 0.9051, 0.454, 0.8859, 0.4213, 0.9305, 0.4151, 0.9097, 0.4543, 0.906, 0.4585, 0.8768, 0.4872, 0.8859, 0.4213, 0.9051, 0.454, 0.9091, 0.4589, 0.9435, 0.4872, 0.8768, 0.4872, 0.906, 0.4585, 0.9068, 0.5181, 0.9292, 0.4926, 0.9272, 0.5528, 0.9072, 0.5245, 0.9025, 0.5173, 0.8768, 0.4879, 0.9292, 0.4926, 0.9068, 0.5181, 0.901, 0.5226, 0.8775, 0.5528, 0.8768, 0.4879, 0.9025, 0.5173, 0.9072, 0.5245, 0.9272, 0.5528, 0.8775, 0.5528, 0.901, 0.5226, 0.7238, 0.8394, 0.7568, 0.8132, 0.7458, 0.8808, 0.7233, 0.8404, 0.7226, 0.8391, 0.695, 0.8132, 0.7568, 0.8132, 0.7238, 0.8394, 0.7223, 0.8403, 0.6962, 0.8679, 0.695, 0.8132, 0.7226, 0.8391, 0.7233, 0.8404, 0.7458, 0.8808, 0.6962, 0.8679, 0.7223, 0.8403, 0.9098, 0.6717, 0.932, 0.6622, 0.9327, 0.6952, 0.9078, 0.6782, 0.9025, 0.6712, 0.8883, 0.6533, 0.932, 0.6622, 0.9098, 0.6717, 0.9011, 0.6778, 0.8883, 0.7046, 0.8883, 0.6533, 0.9025, 0.6712, 0.9078, 0.6782, 0.9327, 0.6952, 0.8883, 0.7046, 0.9011, 0.6778, 0.9078, 0.4573, 0.9078, 0.4573, 0.9097, 0.4543, 0.9091, 0.4589, 0.9078, 0.4573, 0.9078, 0.4573, 0.9051, 0.454, 0.9097, 0.4543, 0.9078, 0.4573, 0.906, 0.4585, 0.9051, 0.454, 0.9078, 0.4573, 0.9078, 0.4573, 0.9091, 0.4589, 0.906, 0.4585, 0.9078, 0.4573, 0.9038, 0.5197, 0.9068, 0.5181, 0.9072, 0.5245, 0.9038, 0.5197, 0.9038, 0.5197, 0.9025, 0.5173, 0.9068, 0.5181, 0.9038, 0.5197, 0.9038, 0.5197, 0.9038, 0.5197, 0.901, 0.5226, 0.9025, 0.5173, 0.9038, 0.5197, 0.9038, 0.5197, 0.9072, 0.5245, 0.901, 0.5226, 0.7233, 0.8404, 0.7232, 0.84, 0.7232, 0.84, 0.7238, 0.8394, 0.7232, 0.84, 0.7232, 0.84, 0.7232, 0.84, 0.7232, 0.84, 0.7232, 0.84, 0.7232, 0.84, 0.7232, 0.84, 0.7232, 0.84, 0.7223, 0.8403, 0.7232, 0.84, 0.7232, 0.84, 0.7233, 0.8404, 0.9053, 0.6748, 0.9098, 0.6717, 0.9078, 0.6782, 0.9054, 0.6748, 0.9053, 0.6748, 0.9053, 0.6748, 0.9025, 0.6712, 0.9098, 0.6717, 0.9054, 0.6748, 0.9011, 0.6778, 0.9025, 0.6712, 0.9053, 0.6748, 0.9054, 0.6748, 0.9054, 0.6748, 0.9078, 0.6782, 0.9011, 0.6778, 0.9078, 0.4573, 0.9078, 0.4573, 0.9078, 0.4573, 0.9078, 0.4573, 0.9078, 0.4573, 0.9078, 0.4573, 0.9078, 0.4573, 0.9078, 0.4573, 0.9078, 0.4573, 0.9078, 0.4573, 0.9078, 0.4573, 0.9078, 0.4573, 0.9078, 0.4573, 0.9078, 0.4573, 0.9078, 0.4573, 0.9078, 0.4573, 0.9038, 0.5197, 0.9038, 0.5197, 0.9038, 0.5197, 0.9038, 0.5197, 0.9038, 0.5197, 0.9038, 0.5197, 0.9038, 0.5197, 0.9038, 0.5197, 0.9038, 0.5197, 0.9038, 0.5197, 0.9038, 0.5197, 0.9038, 0.5197, 0.9038, 0.5197, 0.9038, 0.5197, 0.9038, 0.5197, 0.9038, 0.5197, 0.9054, 0.6748, 0.9053, 0.6748, 0.9054, 0.6748, 0.9053, 0.6748, 0.9054, 0.6748, 0.9054, 0.6748, 0.9053, 0.6748, 0.9053, 0.6748, 0.9053, 0.6748, 0.9054, 0.6748, 0.9054, 0.6748, 0.9054, 0.6748, 0.9054, 0.6748, 0.9053, 0.6748, 0.9054, 0.6748, 0.9054, 0.6748, 0.4109, 0.8251, 0.4054, 0.828, 0.4073, 0.8226, 0.4108, 0.8238, 0.4108, 0.8238, 0.4073, 0.8226, 0.4105, 0.8206, 0.4119, 0.8231, 0.4119, 0.8231, 0.4105, 0.8206, 0.4137, 0.8205, 0.4131, 0.8231, 0.4137, 0.8205, 0.4166, 0.8219, 0.4141, 0.8238, 0.4131, 0.8231, 0.4166, 0.8219, 0.4177, 0.8247, 0.4143, 0.8247, 0.4141, 0.8238, 0.4143, 0.8247, 0.4177, 0.8247, 0.4166, 0.828, 0.4135, 0.8253, 0.4135, 0.8253, 0.4166, 0.828, 0.4121, 0.8311, 0.4123, 0.8256, 0.4123, 0.8256, 0.4121, 0.8311, 0.4054, 0.828, 0.4109, 0.8251, 0.8809, 0.3368, 0.8809, 0.2725, 0.8967, 0.3045, 0.8971, 0.3053, 0.8979, 0.3052, 0.931, 0.3256, 0.8809, 0.3368, 0.8971, 0.3053, 0.8975, 0.3042, 0.9318, 0.2738, 0.931, 0.3256, 0.8979, 0.3052, 0.8967, 0.3045, 0.8809, 0.2725, 0.9318, 0.2738, 0.8975, 0.3042, 0.8973, 0.3049, 0.8971, 0.3053, 0.8967, 0.3045, 0.8972, 0.3049, 0.8973, 0.3049, 0.8979, 0.3052, 0.8971, 0.3053, 0.8973, 0.3049, 0.8973, 0.3048, 0.8975, 0.3042, 0.8979, 0.3052, 0.8973, 0.3049, 0.8972, 0.3049, 0.8967, 0.3045, 0.8975, 0.3042, 0.8973, 0.3048, 0.3984, 0.8179, 0.4073, 0.8226, 0.4054, 0.828, 0.3922, 0.828, 0.3984, 0.8179, 0.3922, 0.828, 0.3744, 0.8313, 0.3791, 0.8072, 0.3923, 0.8448, 0.3847, 0.85, 0.3744, 0.8313, 0.3922, 0.828, 0.4077, 0.8458, 0.4034, 0.8603, 0.3847, 0.85, 0.3923, 0.8448, 0.3847, 0.85, 0.3544, 0.8737, 0.3371, 0.8376, 0.3744, 0.8313, 0.4034, 0.8603, 0.3812, 0.9063, 0.3544, 0.8737, 0.3847, 0.85, 0.4253, 0.8564, 0.4349, 0.912, 0.3812, 0.9063, 0.4034, 0.8603, 0.4253, 0.8564, 0.4034, 0.8603, 0.4077, 0.8458, 0.418, 0.8394, 0.418, 0.8394, 0.4227, 0.8318, 0.438, 0.8407, 0.4253, 0.8564, 0.418, 0.8394, 0.4121, 0.8311, 0.4166, 0.828, 0.4227, 0.8318, 0.7429, 0.6635, 0.7466, 0.6788, 0.72, 0.6901, 0.7131, 0.6683, 0.72, 0.6901, 0.7466, 0.6788, 0.7592, 0.6995, 0.7327, 0.7136, 0.729, 0.5074, 0.7592, 0.5086, 0.7492, 0.5362, 0.7273, 0.5363, 0.7492, 0.5362, 0.7455, 0.5686, 0.7169, 0.5682, 0.7273, 0.5363, 0.7455, 0.5686, 0.7419, 0.6032, 0.7115, 0.5999, 0.7169, 0.5682, 0.7419, 0.6032, 0.7474, 0.6277, 0.7115, 0.625, 0.7115, 0.5999, 0.7115, 0.625, 0.7474, 0.6277, 0.7434, 0.647, 0.7114, 0.6463, 0.7114, 0.6463, 0.7434, 0.647, 0.7429, 0.6635, 0.7131, 0.6683, 0.8846, 0.7234, 0.8875, 0.7627, 0.8682, 0.7634, 0.8641, 0.7235, 0.8641, 0.7235, 0.8682, 0.7634, 0.8476, 0.7629, 0.8396, 0.722, 0.8396, 0.722, 0.8476, 0.7629, 0.826, 0.7659, 0.8132, 0.7244, 0.826, 0.7659, 0.8061, 0.7722, 0.7896, 0.7312, 0.8132, 0.7244, 0.7854, 0.4151, 0.801, 0.4182, 0.7977, 0.4606, 0.776, 0.4571, 0.7977, 0.4606, 0.801, 0.4182, 0.8155, 0.4193, 0.8185, 0.458, 0.8185, 0.458, 0.8155, 0.4193, 0.8322, 0.4195, 0.835, 0.4564, 0.835, 0.4564, 0.8322, 0.4195, 0.8495, 0.4177, 0.8528, 0.4557, 0.5715, 0.7008, 0.5919, 0.7499, 0.5414, 0.7681, 0.5275, 0.7206, 0.5919, 0.7499, 0.6266, 0.7921, 0.5799, 0.8124, 0.5414, 0.7681, 0.577, 0.4151, 0.6197, 0.4452, 0.5905, 0.4879, 0.5413, 0.4522, 0.5413, 0.4522, 0.5905, 0.4879, 0.572, 0.5379, 0.53, 0.5173, 0.53, 0.5173, 0.572, 0.5379, 0.572, 0.5919, 0.5133, 0.5707, 0.5133, 0.5707, 0.572, 0.5919, 0.5662, 0.6329, 0.5209, 0.6305, 0.5209, 0.6305, 0.5662, 0.6329, 0.5653, 0.6742, 0.5064, 0.6776, 0.5653, 0.6742, 0.5715, 0.7008, 0.5275, 0.7206, 0.5064, 0.6776, 0.1091, 0.1784, 0.1247, 0.1318, 0.1758, 0.1584, 0.17, 0.2152, 0.3974, 0.6689, 0.4294, 0.6244, 0.4812, 0.6537, 0.4444, 0.7067, 0.3305, 0.4842, 0.3918, 0.4881, 0.3572, 0.5297, 0.3132, 0.5387, 0.3132, 0.5387, 0.3572, 0.5297, 0.3584, 0.5758, 0.3231, 0.5929, 0.357, 0.6347, 0.3231, 0.5929, 0.3584, 0.5758, 0.3902, 0.6063, 0.3974, 0.6689, 0.357, 0.6347, 0.3902, 0.6063, 0.4294, 0.6244, 0.3372, 0.4251, 0.41, 0.437, 0.3918, 0.4881, 0.3305, 0.4842, 0.388, 0.3468, 0.3895, 0.3888, 0.3341, 0.3504, 0.3352, 0.3286, 0.4887, 0.604, 0.4594, 0.5942, 0.4703, 0.5402, 0.4827, 0.5413, 0.4812, 0.6537, 0.4294, 0.6244, 0.4594, 0.5942, 0.4887, 0.604, 0.4827, 0.5413, 0.4703, 0.5402, 0.4538, 0.4806, 0.4635, 0.4685, 0.4413, 0.3592, 0.4483, 0.4149, 0.3895, 0.3888, 0.388, 0.3468, 0.5013, 0.3596, 0.5057, 0.4244, 0.4483, 0.4149, 0.4413, 0.3592, 0.5079, 0.3529, 0.5654, 0.3485, 0.562, 0.4109, 0.5064, 0.4144, 0.5654, 0.3485, 0.6206, 0.3438, 0.6304, 0.4113, 0.562, 0.4109, 0.6731, 0.3254, 0.7307, 0.3162, 0.7291, 0.3475, 0.6749, 0.3711, 0.6206, 0.3438, 0.6731, 0.3254, 0.6749, 0.3711, 0.6304, 0.4113, 0.3352, 0.3286, 0.3341, 0.3504, 0.2652, 0.3533, 0.2705, 0.3209, 0.1758, 0.1584, 0.2354, 0.1709, 0.2306, 0.2227, 0.17, 0.2152, 0.7389, 0.3061, 0.7333, 0.2884, 0.7542, 0.2895, 0.7597, 0.303, 0.7333, 0.2884, 0.7319, 0.2725, 0.7524, 0.2765, 0.7542, 0.2895, 0.9024, 0.8278, 0.8721, 0.8207, 0.8766, 0.7961, 0.9024, 0.7971, 0.5705, 0.8366, 0.5661, 0.8548, 0.5428, 0.8469, 0.5509, 0.827, 0.05211, 0.4426, 0.01911, 0.4754, 0.006627, 0.4439, 0.0312, 0.4251, 0.8766, 0.7961, 0.8721, 0.8207, 0.8498, 0.8133, 0.8548, 0.7936, 0.5661, 0.8548, 0.5657, 0.876, 0.5385, 0.8729, 0.5428, 0.8469, 0.08156, 0.409, 0.05211, 0.4426, 0.0312, 0.4251, 0.05346, 0.397, 0.8498, 0.8133, 0.8418, 0.8357, 0.8157, 0.8278, 0.8301, 0.8066, 0.5385, 0.8729, 0.5657, 0.876, 0.5684, 0.9001, 0.5403, 0.9049, 0.08736, 0.369, 0.08156, 0.409, 0.05346, 0.397, 0.05743, 0.3635, 0.04155, 0.3361, 0.06791, 0.3292, 0.08736, 0.369, 0.05743, 0.3635, 0.01732, 0.3199, 0.03787, 0.2951, 0.06791, 0.3292, 0.04155, 0.3361, 0.000365, 0.304, 0.01165, 0.2736, 0.03787, 0.2951, 0.01732, 0.3199, 0.5172, 0.8384, 0.5299, 0.8132, 0.5509, 0.827, 0.5428, 0.8469, 0.5064, 0.8707, 0.5172, 0.8384, 0.5428, 0.8469, 0.5385, 0.8729, 0.5064, 0.9022, 0.5064, 0.8707, 0.5385, 0.8729, 0.5403, 0.9049, 0.6521, 0.8635, 0.6521, 0.8944, 0.6206, 0.8781, 0.6221, 0.8513, 0.6465, 0.836, 0.6521, 0.8635, 0.6221, 0.8513, 0.6226, 0.8365, 0.6434, 0.8132, 0.6465, 0.836, 0.6226, 0.8365, 0.6227, 0.8195, 0.8581, 0.7757, 0.8548, 0.7936, 0.8368, 0.7905, 0.8397, 0.7729, 0.8907, 0.8625, 0.8639, 0.847, 0.8721, 0.8207, 0.9024, 0.8278, 0.8721, 0.8207, 0.8639, 0.847, 0.8418, 0.8357, 0.8498, 0.8133, 0.7988, 0.8908, 0.8276, 0.8836, 0.8407, 0.9094, 0.8048, 0.9212, 0.7925, 0.8631, 0.8181, 0.858, 0.8276, 0.8836, 0.7988, 0.8908, 0.8157, 0.8278, 0.8181, 0.858, 0.7925, 0.8631, 0.7892, 0.8341, 0.5883, 0.8724, 0.599, 0.8602, 0.6206, 0.8781, 0.5959, 0.8926, 0.6226, 0.8365, 0.6221, 0.8513, 0.6051, 0.8445, 0.6076, 0.8305, 0.6227, 0.8195, 0.6226, 0.8365, 0.6076, 0.8305, 0.6093, 0.8177, 0.7459, 0.3758, 0.749, 0.3861, 0.733, 0.393, 0.7319, 0.375, 0.7663, 0.3192, 0.7694, 0.3357, 0.7455, 0.3397, 0.7429, 0.322, 0.7503, 0.3578, 0.7463, 0.3664, 0.7323, 0.3631, 0.7366, 0.3524, 0.7615, 0.8289, 0.7892, 0.8341, 0.7925, 0.8631, 0.7611, 0.8602, 0.7694, 0.3357, 0.791, 0.3414, 0.7803, 0.3519, 0.7703, 0.3468, 0.7954, 0.3626, 0.7842, 0.3648, 0.7803, 0.3519, 0.791, 0.3414, 0.7911, 0.3932, 0.7826, 0.3888, 0.7861, 0.3781, 0.7957, 0.3784, 0.7524, 0.4094, 0.7591, 0.3947, 0.7722, 0.396, 0.777, 0.4114, 0.7585, 0.35, 0.7455, 0.3397, 0.7694, 0.3357, 0.7703, 0.3468, 0.7524, 0.4094, 0.733, 0.393, 0.749, 0.3861, 0.7591, 0.3947, 0.8368, 0.7905, 0.8548, 0.7936, 0.8498, 0.8133, 0.8301, 0.8066, 0.9009, 0.7759, 0.9024, 0.7971, 0.8766, 0.7961, 0.879, 0.777, 0.879, 0.777, 0.8766, 0.7961, 0.8548, 0.7936, 0.8581, 0.7757, 0.7319, 0.375, 0.7323, 0.3631, 0.7463, 0.3664, 0.7459, 0.3758, 0.7366, 0.3524, 0.7455, 0.3397, 0.7585, 0.35, 0.7503, 0.3578, 0.7954, 0.3626, 0.7957, 0.3784, 0.7861, 0.3781, 0.7842, 0.3648, 0.777, 0.4114, 0.7722, 0.396, 0.7826, 0.3888, 0.7911, 0.3932, 0.8157, 0.8278, 0.8418, 0.8357, 0.8364, 0.854, 0.8181, 0.858, 0.8501, 0.8696, 0.8276, 0.8836, 0.8181, 0.858, 0.8364, 0.854, 0.869, 0.89, 0.8407, 0.9094, 0.8276, 0.8836, 0.8501, 0.8696, 0.5849, 0.8775, 0.5876, 0.8932, 0.5684, 0.9001, 0.5657, 0.876, 0.5834, 0.8598, 0.5849, 0.8775, 0.5657, 0.876, 0.5661, 0.8548, 0.5871, 0.8419, 0.5834, 0.8598, 0.5661, 0.8548, 0.5705, 0.8366, 0.6206, 0.8781, 0.599, 0.8602, 0.6051, 0.8445, 0.6221, 0.8513, 0.7429, 0.322, 0.7389, 0.3061, 0.7597, 0.303, 0.7663, 0.3192, 0.161, 0.68, 0.1798, 0.721, 0.1492, 0.7417, 0.1256, 0.696, 0.1924, 0.1102, 0.1758, 0.1584, 0.1247, 0.1318, 0.149, 0.07821, 0.1967, 0.6153, 0.2638, 0.6068, 0.26, 0.6486, 0.2078, 0.6602, 0.1924, 0.1102, 0.22, 0.06571, 0.2645, 0.08976, 0.2459, 0.13, 0.2078, 0.6602, 0.2174, 0.6997, 0.1798, 0.721, 0.161, 0.68, 0.1437, 0.000365, 0.1805, 0.02636, 0.149, 0.07821, 0.1103, 0.04938, 0.4444, 0.7067, 0.3858, 0.7483, 0.353, 0.7099, 0.3974, 0.6689, 0.3132, 0.5387, 0.2652, 0.5498, 0.2741, 0.4803, 0.3305, 0.4842, 0.2802, 0.6104, 0.2652, 0.5498, 0.3132, 0.5387, 0.3231, 0.5929, 0.315, 0.6644, 0.2802, 0.6104, 0.3231, 0.5929, 0.357, 0.6347, 0.353, 0.7099, 0.315, 0.6644, 0.357, 0.6347, 0.3974, 0.6689, 0.3305, 0.4842, 0.2741, 0.4803, 0.2744, 0.4251, 0.3372, 0.4251, 0.414, 0.05676, 0.4134, 0.112, 0.3783, 0.1135, 0.3769, 0.05698, 0.414, 0.05676, 0.4545, 0.06213, 0.448, 0.1048, 0.4134, 0.112, 0.5451, 0.06995, 0.5845, 0.06451, 0.5856, 0.1017, 0.5446, 0.1077, 0.5845, 0.06451, 0.6231, 0.06315, 0.6246, 0.09616, 0.5856, 0.1017, 0.3769, 0.05698, 0.3783, 0.1135, 0.3457, 0.1095, 0.3386, 0.05303, 0.7093, 0.06481, 0.6958, 0.1058, 0.6616, 0.09666, 0.6683, 0.06491, 0.6231, 0.06315, 0.6683, 0.06491, 0.6616, 0.09666, 0.6246, 0.09616, 0.3386, 0.05303, 0.3457, 0.1095, 0.2971, 0.09858, 0.2876, 0.05428, 0.08039, 0.815, 0.1041, 0.7896, 0.1278, 0.8133, 0.1189, 0.8246, 0.1337, 0.7826, 0.1386, 0.8079, 0.1278, 0.8133, 0.1041, 0.7896, 0.1625, 0.7952, 0.1788, 0.8235, 0.1506, 0.827, 0.1495, 0.8124, 0.1337, 0.7826, 0.1625, 0.7952, 0.1495, 0.8124, 0.1386, 0.8079, 0.1587, 0.8609, 0.1422, 0.8406, 0.1506, 0.827, 0.1788, 0.8235, 0.872, 0.1343, 0.8695, 0.1348, 0.8645, 0.1225, 0.876, 0.1204, 0.8695, 0.1348, 0.8682, 0.1374, 0.857, 0.1335, 0.8645, 0.1225, 0.8682, 0.1374, 0.8689, 0.1397, 0.8585, 0.1453, 0.857, 0.1335, 0.8585, 0.1453, 0.8689, 0.1397, 0.8701, 0.1413, 0.8656, 0.1558, 0.8846, 0.1275, 0.8742, 0.1355, 0.872, 0.1343, 0.876, 0.1204, 0.8728, 0.1414, 0.8745, 0.1392, 0.8891, 0.1431, 0.8808, 0.1569, 0.8656, 0.1558, 0.8701, 0.1413, 0.8728, 0.1414, 0.8808, 0.1569, 0.8891, 0.1431, 0.8745, 0.1392, 0.8742, 0.1355, 0.8846, 0.1275, 0.1272, 0.8586, 0.1023, 0.8452, 0.1205, 0.8368, 0.1316, 0.8411, 0.08039, 0.815, 0.1189, 0.8246, 0.1205, 0.8368, 0.1023, 0.8452, 0.1587, 0.8609, 0.1272, 0.8586, 0.1316, 0.8411, 0.1422, 0.8406, 0.3816, 0.1626, 0.3783, 0.1135, 0.4134, 0.112, 0.4171, 0.1611, 0.4134, 0.112, 0.448, 0.1048, 0.4521, 0.145, 0.4171, 0.1611, 0.5446, 0.1077, 0.5856, 0.1017, 0.5817, 0.1417, 0.5377, 0.1437, 0.5856, 0.1017, 0.6246, 0.09616, 0.6212, 0.1392, 0.5817, 0.1417, 0.3471, 0.1587, 0.3457, 0.1095, 0.3783, 0.1135, 0.3816, 0.1626, 0.6612, 0.1422, 0.6616, 0.09666, 0.6958, 0.1058, 0.6979, 0.1487, 0.6246, 0.09616, 0.6616, 0.09666, 0.6612, 0.1422, 0.6212, 0.1392, 0.2992, 0.1454, 0.2971, 0.09858, 0.3457, 0.1095, 0.3471, 0.1587, 0.3769, 0.05698, 0.3792, 0.009494, 0.415, 0.00762, 0.414, 0.05676, 0.415, 0.00762, 0.4617, 0.0003651, 0.4545, 0.06213, 0.414, 0.05676, 0.5395, 0.01403, 0.5805, 0.002999, 0.5845, 0.06451, 0.5451, 0.06995, 0.5805, 0.002999, 0.6265, 0.000365, 0.6231, 0.06315, 0.5845, 0.06451, 0.3386, 0.05303, 0.337, 0.004981, 0.3792, 0.009494, 0.3769, 0.05698, 0.6825, 0.004249, 0.73, 0.01827, 0.7093, 0.06481, 0.6683, 0.06491, 0.6231, 0.06315, 0.6265, 0.000365, 0.6825, 0.004249, 0.6683, 0.06491, 0.2876, 0.05428, 0.2819, 0.0003651, 0.337, 0.004981, 0.3386, 0.05303, 0.03428, 0.8732, 0.0003651, 0.8653, 0.01012, 0.8099, 0.05198, 0.8392, 0.1962, 0.9439, 0.1384, 0.9751, 0.1138, 0.9367, 0.1424, 0.906, 0.1138, 0.9367, 0.08722, 0.9167, 0.1123, 0.8856, 0.1424, 0.906, 0.1337, 0.7826, 0.1365, 0.7424, 0.1945, 0.7571, 0.1625, 0.7952, 0.08667, 0.7433, 0.1365, 0.7424, 0.1337, 0.7826, 0.1041, 0.7896, 0.04449, 0.7733, 0.08667, 0.7433, 0.1041, 0.7896, 0.08039, 0.815, 0.05198, 0.8392, 0.01012, 0.8099, 0.04449, 0.7733, 0.08039, 0.815, 0.1587, 0.8609, 0.1424, 0.906, 0.1123, 0.8856, 0.1272, 0.8586, 0.2221, 0.8763, 0.1962, 0.9439, 0.1424, 0.906, 0.1587, 0.8609, 0.1788, 0.8235, 0.2297, 0.8053, 0.2221, 0.8763, 0.1587, 0.8609, 0.1945, 0.7571, 0.2297, 0.8053, 0.1788, 0.8235, 0.1625, 0.7952, 0.8714, 0.1369, 0.8707, 0.1371, 0.8695, 0.1348, 0.872, 0.1343, 0.854, 0.08509, 0.8864, 0.08202, 0.876, 0.1204, 0.8645, 0.1225, 0.8707, 0.1371, 0.8707, 0.1377, 0.8682, 0.1374, 0.8695, 0.1348, 0.8264, 0.1184, 0.854, 0.08509, 0.8645, 0.1225, 0.857, 0.1335, 0.8707, 0.1377, 0.8708, 0.1382, 0.8689, 0.1397, 0.8682, 0.1374, 0.8585, 0.1453, 0.8283, 0.1561, 0.8264, 0.1184, 0.857, 0.1335, 0.8689, 0.1397, 0.8708, 0.1382, 0.871, 0.1386, 0.8701, 0.1413, 0.8656, 0.1558, 0.8507, 0.1889, 0.8283, 0.1561, 0.8585, 0.1453, 0.8742, 0.1355, 0.8719, 0.1373, 0.8714, 0.1369, 0.872, 0.1343, 0.876, 0.1204, 0.8864, 0.08202, 0.9137, 0.108, 0.8846, 0.1275, 0.8715, 0.1387, 0.8717, 0.1381, 0.8745, 0.1392, 0.8728, 0.1414, 0.9222, 0.1556, 0.898, 0.191, 0.8808, 0.1569, 0.8891, 0.1431, 0.8701, 0.1413, 0.871, 0.1386, 0.8715, 0.1387, 0.8728, 0.1414, 0.8808, 0.1569, 0.898, 0.191, 0.8507, 0.1889, 0.8656, 0.1558, 0.8745, 0.1392, 0.8717, 0.1381, 0.8719, 0.1373, 0.8742, 0.1355, 0.9137, 0.108, 0.9222, 0.1556, 0.8891, 0.1431, 0.8846, 0.1275, 0.3848, 0.23, 0.3816, 0.1626, 0.4171, 0.1611, 0.4278, 0.2243, 0.4278, 0.2243, 0.4337, 0.2872, 0.3882, 0.286, 0.3848, 0.23, 0.4171, 0.1611, 0.4521, 0.145, 0.4763, 0.2048, 0.4278, 0.2243, 0.4962, 0.2775, 0.4337, 0.2872, 0.4278, 0.2243, 0.4763, 0.2048, 0.5377, 0.1437, 0.5817, 0.1417, 0.5726, 0.2072, 0.5164, 0.2032, 0.5664, 0.2751, 0.5064, 0.2752, 0.5164, 0.2032, 0.5726, 0.2072, 0.5817, 0.1417, 0.6212, 0.1392, 0.6184, 0.2089, 0.5726, 0.2072, 0.6165, 0.2735, 0.5664, 0.2751, 0.5726, 0.2072, 0.6184, 0.2089, 0.3427, 0.2227, 0.3471, 0.1587, 0.3816, 0.1626, 0.3848, 0.23, 0.3848, 0.23, 0.3882, 0.286, 0.3397, 0.2794, 0.3427, 0.2227, 0.6673, 0.209, 0.6612, 0.1422, 0.6979, 0.1487, 0.7193, 0.2071, 0.7193, 0.2071, 0.7312, 0.2678, 0.6712, 0.2709, 0.6673, 0.209, 0.6212, 0.1392, 0.6612, 0.1422, 0.6673, 0.209, 0.6184, 0.2089, 0.6712, 0.2709, 0.6165, 0.2735, 0.6184, 0.2089, 0.6673, 0.209, 0.2841, 0.2073, 0.2992, 0.1454, 0.3471, 0.1587, 0.3427, 0.2227, 0.3427, 0.2227, 0.3397, 0.2794, 0.274, 0.271, 0.2841, 0.2073, 0.388, 0.3468, 0.3882, 0.286, 0.4337, 0.2872, 0.4413, 0.3592, 0.4413, 0.3592, 0.4337, 0.2872, 0.4962, 0.2775, 0.5013, 0.3596, 0.5064, 0.2752, 0.5664, 0.2751, 0.5654, 0.3485, 0.5079, 0.3529, 0.5664, 0.2751, 0.6165, 0.2735, 0.6206, 0.3438, 0.5654, 0.3485, 0.3352, 0.3286, 0.3397, 0.2794, 0.3882, 0.286, 0.388, 0.3468, 0.6712, 0.2709, 0.7312, 0.2678, 0.7307, 0.3162, 0.6731, 0.3254, 0.6165, 0.2735, 0.6712, 0.2709, 0.6731, 0.3254, 0.6206, 0.3438, 0.2705, 0.3209, 0.274, 0.271, 0.3397, 0.2794, 0.3352, 0.3286, 0.8883, 0.6525, 0.8883, 0.5968, 0.9256, 0.6004, 0.9235, 0.6402, 0.9228, 0.3375, 0.9245, 0.3946, 0.8809, 0.3946, 0.8847, 0.339, 0.6943, 0.8315, 0.6893, 0.8884, 0.6528, 0.8905, 0.6528, 0.8132, 0.08352, 0.8662, 0.1123, 0.8856, 0.08722, 0.9167, 0.06275, 0.8979, 0.1023, 0.8452, 0.1272, 0.8586, 0.1123, 0.8856, 0.08352, 0.8662, 0.08352, 0.8662, 0.05198, 0.8392, 0.08039, 0.815, 0.1023, 0.8452, 0.03428, 0.8732, 0.05198, 0.8392, 0.08352, 0.8662, 0.06275, 0.8979, 0.8222, 0.3028, 0.7964, 0.274, 0.8367, 0.2725, 0.8445, 0.305, 0.8209, 0.3279, 0.7964, 0.3513, 0.7964, 0.274, 0.8222, 0.3028, 0.8366, 0.365, 0.7964, 0.3513, 0.8209, 0.3279, 0.8422, 0.3341, 0.8222, 0.3028, 0.8445, 0.305, 0.8422, 0.3341, 0.8209, 0.3279, 0.8864, 0.08202, 0.854, 0.08509, 0.839, 0.000365, 0.916, 0.005006, 0.854, 0.08509, 0.8264, 0.1184, 0.7478, 0.06419, 0.839, 0.000365, 0.8264, 0.1184, 0.8283, 0.1561, 0.7319, 0.1807, 0.7478, 0.06419, 0.8283, 0.1561, 0.8507, 0.1889, 0.8104, 0.2717, 0.7319, 0.1807, 0.9137, 0.108, 0.8864, 0.08202, 0.916, 0.005006, 0.9877, 0.0643, 0.898, 0.191, 0.9222, 0.1556, 0.9996, 0.1834, 0.9348, 0.2717, 0.8507, 0.1889, 0.898, 0.191, 0.9348, 0.2717, 0.8104, 0.2717, 0.9222, 0.1556, 0.9137, 0.108, 0.9877, 0.0643, 0.9996, 0.1834, 0.3302, 0.8335, 0.3324, 0.8452, 0.3117, 0.8445, 0.3109, 0.8326, 0.3284, 0.7901, 0.3363, 0.8067, 0.3105, 0.8065, 0.3079, 0.7936, 0.2886, 0.8289, 0.2898, 0.8418, 0.2663, 0.8399, 0.2655, 0.8272, 0.3363, 0.8067, 0.331, 0.8216, 0.3105, 0.8203, 0.3105, 0.8065, 0.2889, 0.8016, 0.2877, 0.8154, 0.2655, 0.8113, 0.2694, 0.7954, 0.3363, 0.8632, 0.3252, 0.8897, 0.3089, 0.8767, 0.3104, 0.8592, 0.291, 0.7891, 0.2889, 0.8016, 0.2694, 0.7954, 0.2736, 0.7822, 0.3079, 0.7936, 0.3105, 0.8065, 0.2889, 0.8016, 0.291, 0.7891, 0.2877, 0.8154, 0.2889, 0.8016, 0.3105, 0.8065, 0.3105, 0.8203, 0.2898, 0.8418, 0.2886, 0.8289, 0.3109, 0.8326, 0.3117, 0.8445, 0.2916, 0.8852, 0.2881, 0.8584, 0.3104, 0.8592, 0.3089, 0.8767, 0.27, 0.8927, 0.2652, 0.8589, 0.2881, 0.8584, 0.2916, 0.8852, 0.3074, 0.9115, 0.2916, 0.8852, 0.3089, 0.8767, 0.3252, 0.8897, 0.282, 0.9249, 0.27, 0.8927, 0.2916, 0.8852, 0.3074, 0.9115, 0.3063, 0.782, 0.2946, 0.7735, 0.3072, 0.761, 0.3195, 0.7757, 0.2946, 0.7735, 0.2792, 0.7639, 0.2954, 0.749, 0.3072, 0.761, 0.3324, 0.8452, 0.3363, 0.8632, 0.3104, 0.8592, 0.3117, 0.8445, 0.2898, 0.8418, 0.2881, 0.8584, 0.2652, 0.8589, 0.2663, 0.8399, 0.331, 0.8216, 0.3302, 0.8335, 0.3109, 0.8326, 0.3105, 0.8203, 0.2877, 0.8154, 0.2886, 0.8289, 0.2655, 0.8272, 0.2655, 0.8113, 0.3105, 0.8203, 0.3109, 0.8326, 0.2886, 0.8289, 0.2877, 0.8154, 0.3117, 0.8445, 0.3104, 0.8592, 0.2881, 0.8584, 0.2898, 0.8418, 0.3079, 0.7936, 0.3063, 0.782, 0.3195, 0.7757, 0.3284, 0.7901, 0.291, 0.7891, 0.2946, 0.7735, 0.3063, 0.782, 0.3079, 0.7936, 0.2736, 0.7822, 0.2792, 0.7639, 0.2946, 0.7735, 0.291, 0.7891, 0.6799, 0.6753, 0.6908, 0.7016, 0.6462, 0.712, 0.6226, 0.6925, 0.6908, 0.7016, 0.6971, 0.7343, 0.6651, 0.7462, 0.6462, 0.712, 0.6889, 0.4966, 0.6837, 0.5298, 0.6357, 0.5205, 0.6565, 0.4872, 0.6837, 0.5298, 0.6751, 0.5619, 0.6093, 0.5537, 0.6357, 0.5205, 0.6751, 0.5619, 0.6666, 0.5958, 0.6062, 0.592, 0.6093, 0.5537, 0.6666, 0.5958, 0.6624, 0.6247, 0.6083, 0.6339, 0.6062, 0.592, 0.6624, 0.6247, 0.6686, 0.6506, 0.6125, 0.6623, 0.6083, 0.6339, 0.6686, 0.6506, 0.6799, 0.6753, 0.6226, 0.6925, 0.6125, 0.6623, 0.8574, 0.6146, 0.877, 0.6151, 0.8875, 0.6514, 0.8614, 0.6524, 0.8285, 0.6167, 0.8574, 0.6146, 0.8614, 0.6524, 0.8285, 0.6485, 0.7956, 0.6078, 0.8285, 0.6167, 0.8285, 0.6485, 0.7936, 0.6318, 0.7604, 0.5968, 0.7956, 0.6078, 0.7936, 0.6318, 0.7599, 0.6278, 0.8024, 0.5783, 0.7639, 0.5961, 0.7599, 0.5646, 0.795, 0.5469, 0.8303, 0.5639, 0.8024, 0.5783, 0.795, 0.5469, 0.8247, 0.534, 0.8541, 0.5589, 0.8303, 0.5639, 0.8247, 0.534, 0.8485, 0.5263, 0.8743, 0.5591, 0.8541, 0.5589, 0.8485, 0.5263, 0.8761, 0.5226, 0.3918, 0.4881, 0.41, 0.437, 0.4635, 0.4685, 0.4538, 0.4806, 0.7232, 0.84, 0.7232, 0.84, 0.7232, 0.84, 0.7232, 0.84, 0.7223, 0.8403, 0.7226, 0.8391, 0.7232, 0.84, 0.7232, 0.84, 0.7226, 0.8391, 0.7238, 0.8394, 0.7232, 0.84, 0.7232, 0.84, 0.7232, 0.84, 0.7232, 0.84, 0.7232, 0.84, 0.7232, 0.84, 0.008362, 0.915, 0.0003651, 0.8653, 0.03428, 0.8732, 0.03038, 0.9101, 0.08366, 0.9509, 0.1138, 0.9367, 0.1384, 0.9751, 0.08475, 0.9798, 0.06537, 0.9411, 0.08722, 0.9167, 0.1138, 0.9367, 0.08366, 0.9509, 0.04774, 0.9283, 0.06275, 0.8979, 0.08722, 0.9167, 0.06537, 0.9411, 0.03038, 0.9101, 0.03428, 0.8732, 0.06275, 0.8979, 0.04774, 0.9283, 0.04582, 0.9798, 0.06537, 0.9411, 0.08366, 0.9509, 0.08475, 0.9798, 0.01865, 0.9523, 0.04774, 0.9283, 0.06537, 0.9411, 0.04582, 0.9798, 0.008362, 0.915, 0.03038, 0.9101, 0.04774, 0.9283, 0.01865, 0.9523, 0.8422, 0.3341, 0.8802, 0.3352, 0.8701, 0.3561, 0.8366, 0.365, 0.8445, 0.305, 0.8797, 0.3114, 0.8802, 0.3352, 0.8422, 0.3341, 0.8367, 0.2725, 0.8686, 0.2882, 0.8797, 0.3114, 0.8445, 0.305, 0.7459, 0.3758, 0.7631, 0.3838, 0.7591, 0.3947, 0.749, 0.3861, 0.7631, 0.3838, 0.7826, 0.3888, 0.7722, 0.396, 0.7591, 0.3947, 0.7463, 0.3664, 0.7654, 0.3716, 0.7631, 0.3838, 0.7459, 0.3758, 0.7654, 0.3716, 0.7861, 0.3781, 0.7826, 0.3888, 0.7631, 0.3838, 0.7503, 0.3578, 0.7668, 0.3589, 0.7654, 0.3716, 0.7463, 0.3664, 0.7668, 0.3589, 0.7842, 0.3648, 0.7861, 0.3781, 0.7654, 0.3716, 0.7585, 0.35, 0.7703, 0.3468, 0.7668, 0.3589, 0.7503, 0.3578, 0.7703, 0.3468, 0.7803, 0.3519, 0.7842, 0.3648, 0.7668, 0.3589])
me_lowman_shoes_005.materials.append(mat_texture)
me_lowman_shoes_005.use_remesh_preserve_volume = False
me_lowman_shoes_005.use_remesh_preserve_attributes = False
me_lowman_shoes_005.use_mirror_vertex_groups = False
me_lowman_shoes_005.update()
arm_armature = bpy.data.armatures.new('Armature')  # bones are not reproduced

# ---- objects
ob_light = bpy.data.objects.new('Light', light_light)
ob_camera = bpy.data.objects.new('Camera', cam_camera)
ob_medium = bpy.data.objects.new('Medium', me_lowman_shoes_005)
ob_armature = bpy.data.objects.new('Armature', arm_armature)

# ---- transforms, parenting, visibility, modifiers, constraints
ob_light.location = (1.047, -1.86, 9.571)
ob_light.rotation_euler = (0.6503, 0.05522, 1.866)
ob_light.lock_rotations_4d = False
ob_light.empty_display_type = 'ARROWS'
ob_light.color = (0.0, 0.0, 0.0, 0.0)
ob_light.lineart.crease_threshold = 0.0
ob_camera.location = (7.359, -6.926, 4.958)
ob_camera.rotation_euler = (1.109, 0.0, 0.8149)
ob_camera.lock_rotations_4d = False
ob_camera.empty_display_type = 'ARROWS'
ob_camera.color = (0.0, 0.0, 0.0, 0.0)
ob_camera.display_type = 'WIRE'
ob_camera.lineart.crease_threshold = 0.0
ob_medium.parent = ob_armature
ob_medium.location = (0.0, 0.0, 0.0)
ob_medium.rotation_euler = (1.571, -0.0, 0.0)
ob_medium.lineart.crease_threshold = 0.0
_vg = ob_medium.vertex_groups.new(name='Hips')
for _i, _w in zip([0, 4, 5, 8, 10, 16, 17, 18, 19, 20, 21, 22, 34, 35, 44, 45, 46, 47, 48, 55, 58, 59, 60, 61, 62, 63, 64, 65, 66, 67, 72, 253, 254, 255, 256, 257, 258, 259, 260, 261, 262, 263, 264, 265, 266, 267, 268, 270, 271, 272, 273, 324, 416, 422, 424, 427, 428], [0.06602, 0.07917, 0.2011, 0.01043, 0.1943, 0.7941, 0.7295, 0.7159, 0.5632, 0.7147, 0.7383, 0.4763, 0.7094, 0.6836, 0.07948, 0.008933, 0.007834, 0.0897, 0.06079, 0.2216, 0.4693, 0.1576, 0.1868, 0.6619, 0.5213, 0.2174, 0.1853, 0.5008, 0.07925, 0.01246, 0.06086, 0.6538, 0.3073, 0.6418, 0.2459, 0.169, 0.5468, 0.1321, 0.4796, 0.3442, 0.1298, 0.1291, 0.4378, 0.2312, 0.6044, 0.6731, 0.05598, 0.02993, 0.1155, 0.1937, 0.2562, 0.6571, 0.03194, 0.002763, 0.06855, 0.07188, 0.04955]): _vg.add([_i], _w, 'REPLACE')
_vg = ob_medium.vertex_groups.new(name='Spine')
for _i, _w in zip([0, 1, 3, 4, 5, 6, 7, 8, 9, 10, 16, 18, 19, 34, 35, 44, 45, 46, 47, 48, 49, 53, 54, 55, 56, 58, 59, 60, 61, 62, 63, 64, 65, 66, 67, 72, 84, 86, 88, 139, 140, 253, 255, 257, 258, 259, 260, 261, 324], [0.6253, 0.2322, 0.01662, 0.6596, 0.6946, 0.1085, 0.02527, 0.2457, 0.09372, 0.7066, 0.06063, 0.08286, 0.004652, 0.1966, 0.2186, 0.6383, 0.2314, 0.2011, 0.5963, 0.6527, 0.2436, 0.05263, 0.07593, 0.6509, 0.07968, 0.414, 0.7027, 0.7013, 0.2209, 0.2592, 0.5972, 0.6393, 0.3082, 0.6002, 0.2381, 0.6226, 0.04861, 0.05215, 0.02042, 0.03187, 0.2105, 0.06737, 0.08038, 0.01624, 0.1482, 0.01772, 0.1355, 0.09688, 0.2096]): _vg.add([_i], _w, 'REPLACE')
_vg = ob_medium.vertex_groups.new(name='Spine.001')
for _i, _w in zip([0, 1, 2, 3, 4, 5, 6, 7, 8, 9, 10, 13, 23, 27, 28, 29, 30, 31, 33, 44, 45, 46, 47, 48, 49, 50, 51, 52, 53, 54, 55, 56, 57, 59, 60, 62, 63, 64, 66, 67, 72, 80, 82, 83, 84, 86, 88, 129, 130, 131, 132, 133, 134, 139, 140, 276, 277, 280, 281, 282, 285, 286, 287, 291, 292, 293, 294, 295, 296, 323], [0.2126, 0.5496, 0.5864, 0.6427, 0.1744, 0.05222, 0.5053, 0.2454, 0.5377, 0.5891, 0.05142, 0.3256, 0.01559, 0.07488, 0.1625, 0.3268, 0.116, 0.05719, 0.01945, 0.1697, 0.4761, 0.3645, 0.149, 0.1785, 0.4678, 0.4019, 0.2773, 0.1071, 0.1452, 0.2914, 0.05453, 0.2154, 0.09425, 0.05953, 0.0528, 7.122e-05, 0.06377, 0.0612, 0.1396, 0.3165, 0.1606, 0.01029, 0.0577, 0.001695, 0.0871, 0.07401, 0.05747, 0.2155, 0.1518, 0.05964, 0.0247, 0.1358, 0.1119, 0.08824, 0.3695, 0.004941, 2.5e-05, 0.06255, 0.1637, 0.4331, 0.03466, 0.1271, 0.3772, 0.07541, 0.3446, 0.319, 0.1009, 0.05862, 0.03975, 0.003918]): _vg.add([_i], _w, 'REPLACE')
_vg = ob_medium.vertex_groups.new(name='Spine.002')
for _i, _w in zip([2, 3, 7, 9, 13, 23, 24, 25, 26, 27, 28, 29, 30, 31, 33, 36, 37, 38, 39, 40, 42, 43, 50, 51, 52, 54, 57, 129, 130, 131, 133, 134, 274, 275, 276, 277, 278, 279, 280, 281, 282, 283, 284, 285, 286, 287, 290, 291, 292, 293, 294, 295, 296, 297, 298, 299, 303, 304, 305, 308, 309, 310, 311, 312, 313, 314, 317, 318, 319, 320, 321, 323, 435, 436, 437, 438, 439, 440, 441, 442, 443, 445, 446, 448, 449, 450, 460, 461], [0.2163, 0.1042, 0.06653, 0.04198, 0.1797, 0.4044, 0.2997, 0.05461, 0.1259, 0.5204, 0.62, 0.501, 0.5704, 0.5863, 0.248, 0.09452, 0.07161, 0.1794, 0.1301, 0.236, 0.04666, 0.2642, 0.3039, 0.1128, 0.04682, 0.02408, 0.05295, 0.1441, 0.09629, 0.02114, 0.1077, 0.182, 0.2907, 0.2966, 0.3761, 0.3276, 0.03095, 0.09332, 0.4971, 0.6082, 0.3514, 0.01048, 0.06227, 0.2553, 0.5883, 0.2592, 0.1621, 0.6445, 0.2395, 0.3102, 0.6488, 0.6541, 0.6592, 0.1188, 0.03513, 0.07414, 0.1389, 0.2386, 0.01833, 0.02644, 0.1087, 0.1865, 0.06007, 0.04165, 0.0544, 0.07454, 0.05592, 0.02099, 0.09385, 0.08834, 0.07768, 0.199, 0.04677, 0.06712, 0.1344, 0.1925, 0.08407, 0.06086, 0.09331, 0.1664, 0.1176, 0.01647, 0.2368, 0.03336, 0.2638, 0.2844, 0.02322, 0.0574]): _vg.add([_i], _w, 'REPLACE')
_vg = ob_medium.vertex_groups.new(name='Head')
for _i, _w in zip([2, 11, 12, 13, 14, 15, 23, 24, 25, 26, 27, 28, 29, 30, 31, 32, 33, 36, 37, 38, 39, 40, 41, 42, 43, 50, 68, 69, 70, 71, 129, 130, 133, 134, 135, 136, 137, 138, 274, 275, 276, 277, 278, 279, 280, 281, 282, 283, 284, 285, 286, 287, 288, 289, 290, 291, 292, 293, 294, 295, 296, 297, 298, 299, 300, 301, 302, 303, 304, 305, 306, 307, 308, 309, 310, 311, 312, 313, 314, 315, 316, 317, 318, 319, 320, 321, 322, 323, 435, 436, 437, 438, 439, 440, 441, 442, 443, 444, 445, 446, 447, 448, 449, 450, 459, 460, 461], [0.000565, 0.9884, 0.9963, 0.008394, 0.9911, 0.9739, 0.5092, 0.6557, 0.9343, 0.8488, 0.3747, 0.1585, 0.06467, 0.09961, 0.2578, 0.9984, 0.7023, 0.8976, 0.9222, 0.8068, 0.8594, 0.7462, 0.9749, 0.9473, 0.7086, 0.003085, 0.9963, 0.9887, 0.9851, 0.9932, 0.006578, 0.000684, 0.0003195, 0.0002993, 0.9843, 0.9807, 0.9929, 0.9916, 0.6772, 0.6625, 0.5547, 0.6149, 0.9512, 0.8876, 0.4115, 0.1618, 0.06547, 0.9632, 0.9238, 0.6753, 0.1949, 0.06863, 0.9874, 0.9709, 0.8001, 0.2089, 0.06469, 0.06741, 0.07081, 0.2199, 0.2279, 0.853, 0.9479, 0.9088, 0.9977, 0.9944, 0.9862, 0.8332, 0.7149, 0.9607, 0.9714, 0.9752, 0.9568, 0.8756, 0.7885, 0.9303, 0.9471, 0.9385, 0.9155, 0.9715, 0.98, 0.9318, 0.9568, 0.8872, 0.8924, 0.9086, 0.9795, 0.761, 0.9464, 0.9258, 0.8519, 0.7893, 0.9085, 0.9335, 0.897, 0.8204, 0.8725, 0.9753, 0.9632, 0.7464, 0.9761, 0.9544, 0.713, 0.6908, 0.9712, 0.9565, 0.9315]): _vg.add([_i], _w, 'REPLACE')
_vg = ob_medium.vertex_groups.new(name='Shoulder_L')
for _i, _w in zip([0, 1, 2, 3, 4, 6, 7, 8, 9, 13, 23, 24, 27, 28, 29, 30, 31, 44, 45, 46, 47, 48, 49, 50, 51, 52, 53, 54, 55, 56, 57, 59, 60, 63, 64, 66, 67, 72, 74, 75, 76, 77, 78, 79, 80, 81, 82, 83, 84, 85, 86, 87, 88, 98, 129, 130, 131, 132, 133, 134, 139, 140, 276, 277, 280, 281, 282, 285, 286, 287, 291, 292, 293, 294, 295, 296], [0.08017, 0.1761, 0.1441, 0.1914, 0.05911, 0.3432, 0.6325, 0.1437, 0.234, 0.4459, 0.05216, 0.002863, 0.004549, 0.05295, 0.09443, 0.2077, 0.09597, 0.07739, 0.2108, 0.3021, 0.109, 0.09043, 0.2448, 0.2451, 0.545, 0.7476, 0.6595, 0.5399, 0.002686, 0.6666, 0.8188, 0.03639, 0.006227, 0.03978, 0.05181, 0.13, 0.3241, 0.1271, 0.8748, 0.8229, 0.1547, 0.05138, 0.5405, 0.1194, 0.678, 0.1953, 0.6105, 0.1959, 0.587, 0.1422, 0.6655, 0.1532, 0.773, 0.002232, 0.5739, 0.689, 0.8022, 0.9116, 0.7184, 0.6702, 0.8243, 0.3503, 0.03142, 0.01345, 0.003165, 0.061, 0.1377, 0.0008259, 0.08442, 0.2774, 0.06849, 0.3354, 0.2976, 0.1759, 0.06572, 0.06642]): _vg.add([_i], _w, 'REPLACE')
_vg = ob_medium.vertex_groups.new(name='Arm_L')
for _i, _w in zip([45, 46, 47, 51, 52, 53, 54, 66, 67, 73, 74, 75, 76, 77, 78, 79, 80, 81, 82, 83, 84, 85, 86, 87, 88, 89, 90, 91, 92, 93, 94, 95, 96, 97, 98, 99, 100, 101, 102, 103, 104, 110, 112, 114, 116, 118, 120, 129, 130, 131, 139, 140, 245, 246, 247, 248, 249, 250, 251, 252], [0.01189, 0.08826, 0.005572, 0.002208, 0.0743, 0.1131, 0.02974, 0.007411, 0.07954, 0.9802, 0.1114, 0.1365, 0.834, 0.9443, 0.4437, 0.8635, 0.2714, 0.7703, 0.2956, 0.757, 0.264, 0.8282, 0.198, 0.8241, 0.1277, 0.8292, 0.834, 0.9659, 0.95, 0.9084, 0.9786, 0.8512, 0.9579, 0.8638, 0.9428, 0.8639, 0.9513, 0.8618, 0.9541, 0.8334, 0.9471, 0.009737, 0.06446, 0.1085, 0.05023, 0.01225, 0.002677, 0.01376, 0.01914, 0.09101, 0.01521, 0.02976, 0.1177, 0.1119, 0.1392, 0.1922, 0.4438, 0.1757, 0.1224, 0.1272]): _vg.add([_i], _w, 'REPLACE')
_vg = ob_medium.vertex_groups.new(name='Forearm_L')
for _i, _w in zip([89, 90, 91, 92, 93, 95, 97, 98, 99, 101, 103, 104, 105, 106, 107, 108, 109, 110, 111, 112, 113, 114, 115, 116, 117, 118, 119, 120, 121, 122, 123, 124, 125, 126, 127, 128, 141, 142, 143, 144, 145, 146, 147, 148, 149, 150, 151, 152, 155, 156, 181, 231, 232, 233, 234, 235, 236, 237, 238, 245, 246, 247, 248, 249, 250, 251, 252], [0.1678, 0.1645, 0.007127, 0.01969, 0.09074, 0.1473, 0.1312, 0.004317, 0.132, 0.1349, 0.1627, 0.001262, 0.9951, 0.9946, 0.9803, 0.9777, 0.9927, 0.9698, 0.9906, 0.9353, 0.9835, 0.8911, 0.9882, 0.9494, 0.9937, 0.9686, 0.9941, 0.9733, 0.9917, 0.9886, 0.9914, 0.994, 0.9923, 0.9917, 0.9945, 0.9953, 0.05095, 0.4752, 0.2176, 0.02083, 0.07252, 0.4943, 0.09983, 0.4536, 0.0754, 0.2316, 0.04931, 0.1659, 0.1173, 0.135, 0.003505, 0.8852, 0.8841, 0.9182, 0.9359, 0.919, 0.893, 0.9144, 0.9335, 0.8818, 0.8879, 0.8605, 0.8075, 0.5552, 0.8236, 0.8771, 0.8723]): _vg.add([_i], _w, 'REPLACE')
_vg = ob_medium.vertex_groups.new(name='Hand_L')
for _i, _w in zip([141, 142, 143, 144, 145, 146, 147, 148, 149, 150, 151, 152, 153, 154, 155, 156, 157, 158, 159, 160, 161, 162, 164, 165, 166, 167, 168, 169, 170, 175, 176, 181, 182, 187, 201, 202, 210, 231, 232, 233, 234, 235, 236, 237, 238, 243, 244], [0.9175, 0.5172, 0.7356, 0.8099, 0.8906, 0.5014, 0.7943, 0.5328, 0.7878, 0.739, 0.8287, 0.7995, 0.05073, 0.05837, 0.6984, 0.7485, 0.6964, 0.04537, 0.1175, 0.8882, 0.7638, 0.05088, 0.357, 0.05579, 0.3706, 0.0711, 0.6723, 0.6951, 0.8002, 0.2991, 0.1162, 0.7381, 0.06806, 0.242, 0.08541, 0.02274, 0.04131, 0.09928, 0.1082, 0.07948, 0.06299, 0.0786, 0.1028, 0.08148, 0.05906, 0.2904, 0.495]): _vg.add([_i], _w, 'REPLACE')
_vg = ob_medium.vertex_groups.new(name='Thumb_L')
for _i, _w in zip([143, 144, 151, 153, 154, 155, 156, 157, 168, 170, 175, 176, 181, 182, 187, 210, 239, 240, 241, 242, 243, 244], [0.02496, 0.1087, 0.0405, 0.9088, 0.8717, 0.1608, 0.1032, 0.05089, 0.0131, 0.08301, 0.5299, 0.6251, 0.1815, 0.8479, 0.2006, 0.0259, 0.0482, 0.06652, 0.04833, 0.01944, 0.3186, 0.2577]): _vg.add([_i], _w, 'REPLACE')
_vg = ob_medium.vertex_groups.new(name='Thumb_L.001')
for _i, _w in zip([153, 154, 176, 177, 178, 179, 180, 182, 239, 240, 241, 242, 243, 244], [0.01128, 0.0363, 0.1432, 0.9735, 0.9897, 0.9952, 0.9914, 0.06801, 0.9334, 0.9259, 0.9467, 0.9608, 0.07147, 0.01091]): _vg.add([_i], _w, 'REPLACE')
_vg = ob_medium.vertex_groups.new(name='Index_L')
for _i, _w in zip([144, 157, 158, 159, 169, 175, 176, 187, 188, 198, 200, 201, 206, 207, 208, 209, 210, 243, 244], [0.007031, 0.1807, 0.783, 0.05529, 0.06239, 0.119, 0.1014, 0.4987, 0.9112, 0.01722, 0.02048, 0.7216, 0.03047, 0.0197, 0.002562, 0.009901, 0.8254, 0.2842, 0.1637]): _vg.add([_i], _w, 'REPLACE')
_vg = ob_medium.vertex_groups.new(name='Index_L.001')
for _i, _w in zip([158, 188, 201, 206, 207, 208, 209, 210, 223, 224, 225, 226], [0.0517, 0.0351, 0.06286, 0.918, 0.9219, 0.9407, 0.9345, 0.06521, 0.02381, 0.02417, 0.03551, 0.03595]): _vg.add([_i], _w, 'REPLACE')
_vg = ob_medium.vertex_groups.new(name='Index_L.002')
for _i, _w in zip([189, 190, 191, 192, 206, 207, 208, 209, 223, 224, 225, 226], [0.981, 0.9961, 0.9933, 0.9799, 0.0189, 0.03234, 0.002078, 0.01291, 0.9616, 0.9611, 0.9557, 0.9554]): _vg.add([_i], _w, 'REPLACE')
_vg = ob_medium.vertex_groups.new(name='Middle_L')
for _i, _w in zip([157, 158, 159, 160, 162, 169, 197, 198, 199, 200, 201, 204, 216], [0.02708, 0.07681, 0.7044, 0.03567, 0.04522, 0.1075, 0.9067, 0.4696, 0.9372, 0.1326, 0.007792, 0.001697, 0.02734]): _vg.add([_i], _w, 'REPLACE')
_vg = ob_medium.vertex_groups.new(name='Middle_L.001')
for _i, _w in zip([197, 198, 199, 200, 201, 215, 218], [0.03617, 0.4581, 0.01899, 0.791, 0.06471, 0.01555, 0.01619]): _vg.add([_i], _w, 'REPLACE')
_vg = ob_medium.vertex_groups.new(name='Middle_L.002')
for _i, _w in zip([171, 172, 173, 174, 197, 198, 200, 215, 216, 217, 218], [0.9859, 0.996, 0.9937, 0.9839, 5.201e-05, 0.01631, 0.03156, 0.9493, 0.9549, 0.9714, 0.9668]): _vg.add([_i], _w, 'REPLACE')
_vg = ob_medium.vertex_groups.new(name='Ring_L.001')
for _i, _w in zip([159, 161, 162, 163, 167, 169, 202, 203, 204, 205, 214, 220, 221], [0.08889, 0.05927, 0.6996, 0.01293, 0.07365, 0.07515, 0.9037, 0.8956, 0.8802, 0.5385, 0.02611, 0.0005525, 0.009753]): _vg.add([_i], _w, 'REPLACE')
_vg = ob_medium.vertex_groups.new(name='Ring_L')
for _i, _w in zip([186, 203, 204, 205, 220, 222], [0.01455, 0.05157, 0.03341, 0.4333, 0.4331, 0.08505]): _vg.add([_i], _w, 'REPLACE')
_vg = ob_medium.vertex_groups.new(name='Ring_L.002')
for _i, _w in zip([183, 184, 185, 186, 202, 204, 219, 220, 221, 222], [0.9876, 0.9954, 0.9961, 0.9653, 0.02326, 0.02584, 0.9511, 0.5405, 0.9565, 0.8956]): _vg.add([_i], _w, 'REPLACE')
_vg = ob_medium.vertex_groups.new(name='Pinky_L')
for _i, _w in zip([145, 147, 149, 151, 161, 162, 163, 164, 165, 166, 167, 168, 169, 170, 181, 203, 211, 212, 213, 214], [0.0007312, 0.09479, 0.1159, 0.06609, 0.138, 0.1142, 0.9131, 0.5861, 0.8523, 0.5725, 0.7297, 0.2521, 0.03745, 0.0678, 0.01602, 0.001426, 0.063, 0.05487, 0.01807, 0.0004591]): _vg.add([_i], _w, 'REPLACE')
_vg = ob_medium.vertex_groups.new(name='Pinky_L.001')
for _i, _w in zip([162, 163, 165, 167, 211, 212, 213, 214, 227, 228, 229, 230], [0.06221, 0.006582, 0.06954, 0.1017, 0.8588, 0.8875, 0.9159, 0.8837, 0.08408, 0.06619, 0.02682, 0.05471]): _vg.add([_i], _w, 'REPLACE')
_vg = ob_medium.vertex_groups.new(name='Pinky_L.002')
for _i, _w in zip([193, 194, 195, 196, 211, 212, 213, 214, 227, 228, 229, 230], [0.9932, 0.9866, 0.9924, 0.9948, 0.07129, 0.03572, 0.03072, 0.03949, 0.9094, 0.9287, 0.9596, 0.9415]): _vg.add([_i], _w, 'REPLACE')
_vg = ob_medium.vertex_groups.new(name='Shoulder_R')
_vg = ob_medium.vertex_groups.new(name='Arm_R')
_vg = ob_medium.vertex_groups.new(name='Forearm_R')
_vg = ob_medium.vertex_groups.new(name='Hand_R')
_vg = ob_medium.vertex_groups.new(name='Thumb_R')
_vg = ob_medium.vertex_groups.new(name='Thumb_R.001')
_vg = ob_medium.vertex_groups.new(name='Index_R')
_vg = ob_medium.vertex_groups.new(name='Index_R.001')
_vg = ob_medium.vertex_groups.new(name='Index_R.002')
_vg = ob_medium.vertex_groups.new(name='Middle_R')
_vg = ob_medium.vertex_groups.new(name='Middle_R.001')
_vg = ob_medium.vertex_groups.new(name='Middle_R.002')
_vg = ob_medium.vertex_groups.new(name='Ring_R')
_vg = ob_medium.vertex_groups.new(name='Ring_R.001')
_vg = ob_medium.vertex_groups.new(name='Ring_R.002')
_vg = ob_medium.vertex_groups.new(name='Pinky_R')
_vg = ob_medium.vertex_groups.new(name='Pinky_R.001')
_vg = ob_medium.vertex_groups.new(name='Pinky_R.002')
_vg = ob_medium.vertex_groups.new(name='Leg_L')
for _i, _w in zip([5, 16, 17, 18, 19, 20, 21, 22, 34, 35, 55, 58, 59, 60, 61, 62, 63, 64, 65, 253, 254, 255, 256, 257, 258, 259, 260, 261, 262, 263, 264, 265, 266, 267, 268, 269, 270, 271, 272, 273, 324, 326, 327, 329, 330, 331, 332, 333, 334, 335, 337, 338, 339, 340, 373, 374, 375, 376, 377, 378, 379, 380, 413, 414, 415, 416, 417, 418, 419, 420, 421, 422, 423, 424, 425, 426, 427, 428], [0.003707, 0.1373, 0.2428, 0.1926, 0.4062, 0.2733, 0.2587, 0.5121, 0.06976, 0.0749, 0.02999, 0.08761, 0.01152, 0.006097, 0.09475, 0.1728, 0.06471, 0.05059, 0.1431, 0.2691, 0.6726, 0.2699, 0.7315, 0.7947, 0.2925, 0.8294, 0.3653, 0.543, 0.8435, 0.8624, 0.5528, 0.7622, 0.3876, 0.3241, 0.936, 0.9699, 0.9548, 0.8796, 0.8022, 0.7403, 0.1041, 0.1422, 0.1624, 0.01272, 0.1561, 0.04216, 0.1801, 0.06448, 0.2036, 0.1353, 0.03294, 0.1666, 0.1939, 0.07208, 0.8754, 0.8877, 0.862, 0.8526, 0.8365, 0.8636, 0.821, 0.8428, 0.9665, 0.9753, 0.9763, 0.9522, 0.9775, 0.9895, 0.9741, 0.9846, 0.9675, 0.9675, 0.9578, 0.9232, 0.958, 0.9559, 0.9206, 0.9428]): _vg.add([_i], _w, 'REPLACE')
_vg = ob_medium.vertex_groups.new(name='Leg_L.001')
for _i, _w in zip([325, 326, 327, 328, 329, 330, 331, 332, 333, 334, 335, 336, 337, 338, 339, 340, 341, 342, 343, 344, 345, 346, 347, 348, 349, 350, 351, 352, 353, 354, 355, 356, 357, 358, 359, 360, 361, 362, 363, 364, 365, 366, 367, 368, 369, 370, 371, 372, 373, 374, 375, 376, 377, 378, 379, 380, 381, 382, 383, 384, 385, 386, 387, 388, 398, 399, 400, 401, 402, 403, 404, 405, 406, 407, 408, 409, 410, 411, 412, 421, 423, 425, 426], [0.9812, 0.8576, 0.8373, 0.9782, 0.9686, 0.8438, 0.9538, 0.8198, 0.9354, 0.7962, 0.8644, 0.9775, 0.9584, 0.8331, 0.8057, 0.9277, 0.08986, 0.1826, 0.5433, 0.8497, 0.3838, 0.5851, 0.4279, 0.2524, 0.8518, 0.8037, 0.1218, 0.8604, 0.9883, 0.9876, 0.9992, 0.9993, 0.983, 0.997, 0.9442, 0.9923, 0.9537, 0.993, 0.9984, 0.986, 0.9693, 0.9785, 0.9959, 0.9944, 0.1738, 0.1318, 0.8483, 0.863, 0.1229, 0.1114, 0.1377, 0.147, 0.1628, 0.1343, 0.1775, 0.1551, 0.9962, 0.997, 0.9944, 0.9908, 0.9849, 0.9953, 0.9828, 0.9888, 0.002474, 0.209, 0.2172, 0.106, 0.04184, 0.02576, 0.1243, 0.9995, 0.9995, 0.9985, 0.9965, 0.9947, 0.9989, 0.9963, 0.9945, 0.004284, 0.003317, 0.01364, 0.008371]): _vg.add([_i], _w, 'REPLACE')
_vg = ob_medium.vertex_groups.new(name='Foot_L')
for _i, _w in zip([341, 342, 343, 344, 345, 346, 347, 348, 349, 350, 351, 352, 359, 361, 365, 369, 370, 371, 372, 389, 390, 391, 392, 393, 394, 395, 396, 398, 399, 400, 401, 402, 403, 404, 429, 431, 432, 433, 451, 452], [0.7886, 0.7753, 0.4545, 0.1392, 0.6005, 0.4125, 0.5583, 0.7167, 0.14, 0.1925, 0.7804, 0.1241, 0.05512, 0.0412, 0.009722, 0.6982, 0.7333, 0.1298, 0.1164, 0.1288, 0.1543, 0.6378, 0.4722, 0.1649, 0.02309, 0.01386, 0.1466, 0.1232, 0.7588, 0.7541, 0.8339, 0.8187, 0.8099, 0.8206, 0.1292, 0.1535, 0.0483, 0.06481, 0.0419, 0.01857]): _vg.add([_i], _w, 'REPLACE')
_vg = ob_medium.vertex_groups.new(name='Foot_L.001')
for _i, _w in zip([341, 342, 348, 351, 369, 370, 389, 390, 391, 392, 393, 394, 395, 396, 397, 398, 399, 400, 401, 402, 403, 404, 429, 430, 431, 432, 433, 434, 451, 452, 453, 454, 455, 456, 457, 458], [0.1216, 0.03422, 0.01167, 0.09782, 0.1279, 0.1349, 0.8661, 0.8413, 0.3468, 0.5108, 0.8259, 0.9609, 0.9638, 0.8332, 0.9851, 0.8506, 0.01449, 0.007268, 0.0601, 0.1354, 0.1522, 0.05507, 0.8522, 0.9775, 0.8424, 0.9494, 0.9326, 0.9819, 0.9526, 0.9643, 0.9899, 0.9906, 0.9972, 0.9931, 0.9982, 0.9954]): _vg.add([_i], _w, 'REPLACE')
_vg = ob_medium.vertex_groups.new(name='Leg_R')
_vg = ob_medium.vertex_groups.new(name='Leg_R.001')
_vg = ob_medium.vertex_groups.new(name='Foot_R')
_vg = ob_medium.vertex_groups.new(name='Foot_R.001')
_m = ob_medium.modifiers.new('Mirror', 'MIRROR')
_m.use_clip = True
_m = ob_medium.modifiers.new('Armature', 'ARMATURE')
_m.object = ob_armature
ob_armature.location = (0.0, 0.0, 0.0)
ob_armature.show_in_front = True
ob_armature.lineart.crease_threshold = 0.0

# ---- collection membership
col_collection.objects.link(ob_light)
col_collection.objects.link(ob_camera)
col_collection.objects.link(ob_medium)
col_collection.objects.link(ob_armature)

# ---- scene / render settings (as saved in the file)
scene.camera = ob_camera
scene.frame_start = 1; scene.frame_end = 250; scene.frame_set(13)
scene.render.engine = 'BLENDER_EEVEE_NEXT'
scene.cycles.sampling_pattern = 'TABULATED_SOBOL'
bpy.context.view_layer.update()
